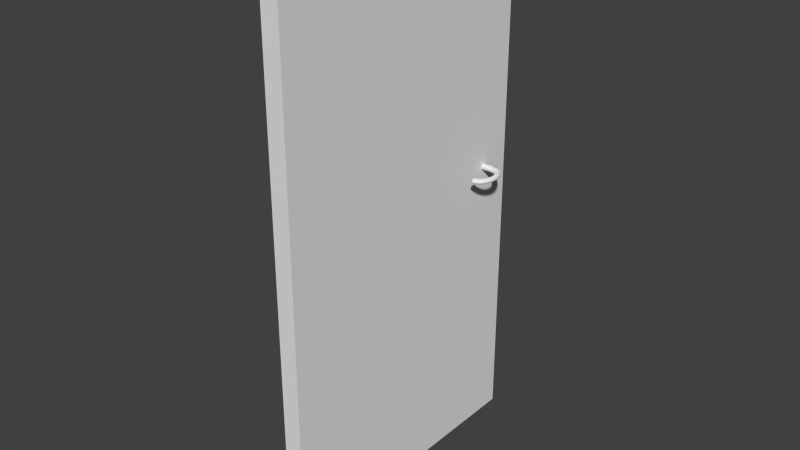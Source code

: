 # Source: Door.blend  (saved by Blender 2.75.0; exported with 4.5.12 LTS)
import bpy
from mathutils import Matrix  # noqa: F401  (used for matrix-valued properties, if any)

bpy.ops.wm.read_factory_settings(use_empty=True)
scene = bpy.context.scene
scene.name = 'Scene'

# ---- collections
col_collection_1 = bpy.data.collections.new('Collection 1'); scene.collection.children.link(col_collection_1)

# ---- world
world_world = bpy.data.worlds.new('World'); scene.world = world_world
world_world.color = (0.05088, 0.05088, 0.05088)
world_world.use_sun_shadow = False
world_world.sun_shadow_jitter_overblur = 0.0
world_world.cycles.sampling_method = 'MANUAL'
world_world.cycles.sample_map_resolution = 256

# ---- meshes
me_cylinder = bpy.data.meshes.new('Cylinder')
me_cylinder.from_pydata([(-0.05023, -5.166, 2.756), (-0.4565, -5.166, 2.706), (-0.7539, -5.166, 2.571), (-0.8628, -5.166, 2.387), (-0.754, -5.166, 2.203), (-0.4565, -5.166, 2.068), (-0.05024, -5.166, 2.019), (0.3561, -5.166, 2.068), (0.6535, -5.166, 2.203), (0.7623, -5.166, 2.387), (0.6535, -5.166, 2.571), (0.3561, -5.166, 2.706), (-0.05023, -4.353, 2.74), (-0.4565, -4.375, 2.691), (-0.7539, -4.435, 2.557), (-0.8628, -4.516, 2.375), (-0.754, -4.597, 2.192), (-0.4565, -4.657, 2.058), (-0.05024, -4.679, 2.009), (0.3561, -4.657, 2.058), (0.6535, -4.597, 2.192), (0.7623, -4.516, 2.375), (0.6535, -4.435, 2.557), (0.3561, -4.375, 2.691), (-0.05023, -3.554, 2.693), (-0.4565, -3.597, 2.645), (-0.7539, -3.715, 2.515), (-0.8628, -3.877, 2.337), (-0.754, -4.038, 2.159), (-0.4565, -4.156, 2.029), (-0.05024, -4.199, 1.981), (0.3561, -4.156, 2.029), (0.6535, -4.038, 2.159), (0.7623, -3.877, 2.337), (0.6535, -3.715, 2.515), (0.3561, -3.597, 2.645), (-0.05023, -2.783, 2.615), (-0.4565, -2.847, 2.57), (-0.7539, -3.021, 2.445), (-0.8628, -3.259, 2.275), (-0.754, -3.498, 2.105), (-0.4565, -3.672, 1.98), (-0.05024, -3.736, 1.934), (0.3561, -3.672, 1.98), (0.6535, -3.498, 2.105), (0.7623, -3.259, 2.275), (0.6535, -3.021, 2.445), (0.3561, -2.847, 2.57), (-0.05023, -2.052, 2.509), (-0.4565, -2.135, 2.466), (-0.7539, -2.363, 2.349), (-0.8628, -2.675, 2.19), (-0.754, -2.986, 2.03), (-0.4565, -3.214, 1.913), (-0.05024, -3.298, 1.87), (0.3561, -3.214, 1.913), (0.6535, -2.986, 2.03), (0.7623, -2.675, 2.19), (0.6535, -2.363, 2.349), (0.3561, -2.135, 2.466), (-0.05023, -1.374, 2.375), (-0.4565, -1.476, 2.336), (-0.7539, -1.754, 2.229), (-0.8628, -2.133, 2.082), (-0.754, -2.512, 1.936), (-0.4565, -2.79, 1.829), (-0.05024, -2.891, 1.79), (0.3561, -2.79, 1.829), (0.6535, -2.512, 1.936), (0.7623, -2.133, 2.082), (0.6535, -1.754, 2.229), (0.3561, -1.476, 2.336), (-0.05024, -0.7618, 2.216), (-0.4565, -0.8799, 2.181), (-0.7539, -1.202, 2.086), (-0.8628, -1.643, 1.955), (-0.754, -2.083, 1.825), (-0.4565, -2.406, 1.73), (-0.05024, -2.524, 1.695), (0.3561, -2.406, 1.73), (0.6535, -2.083, 1.825), (0.7623, -1.643, 1.955), (0.6535, -1.202, 2.086), (0.3561, -0.8799, 2.181), (-0.05024, -0.2246, 2.035), (-0.4565, -0.357, 2.005), (-0.754, -0.7188, 1.922), (-0.8628, -1.213, 1.81), (-0.754, -1.707, 1.698), (-0.4565, -2.069, 1.616), (-0.05024, -2.201, 1.586), (0.3561, -2.069, 1.616), (0.6535, -1.707, 1.698), (0.7623, -1.213, 1.81), (0.6535, -0.7188, 1.922), (0.3561, -0.357, 2.005), (-0.05024, 0.228, 1.834), (-0.4565, 0.08351, 1.81), (-0.754, -0.3114, 1.742), (-0.8628, -0.8508, 1.65), (-0.754, -1.39, 1.558), (-0.4565, -1.785, 1.49), (-0.05024, -1.93, 1.466), (0.3561, -1.785, 1.49), (0.6535, -1.39, 1.558), (0.7623, -0.8508, 1.65), (0.6535, -0.3114, 1.742), (0.3561, 0.08351, 1.81), (-0.05024, 0.5884, 1.618), (-0.4565, 0.4342, 1.599), (-0.754, 0.01294, 1.547), (-0.8628, -0.5625, 1.477), (-0.754, -1.138, 1.406), (-0.4565, -1.559, 1.355), (-0.05024, -1.713, 1.336), (0.3561, -1.559, 1.355), (0.6535, -1.138, 1.406), (0.7623, -0.5625, 1.477), (0.6535, 0.01294, 1.547), (0.3561, 0.4342, 1.599), (-0.05024, 0.8503, 1.39), (-0.4565, 0.6891, 1.377), (-0.754, 0.2487, 1.342), (-0.8628, -0.353, 1.294), (-0.754, -0.9547, 1.247), (-0.4565, -1.395, 1.212), (-0.05024, -1.556, 1.199), (0.3561, -1.395, 1.212), (0.6535, -0.9547, 1.247), (0.7623, -0.353, 1.294), (0.6535, 0.2487, 1.342), (0.3561, 0.6891, 1.377), (-0.05024, 1.009, 1.153), (-0.4565, 0.8438, 1.147), (-0.754, 0.3917, 1.129), (-0.8628, -0.2258, 1.105), (-0.754, -0.8434, 1.081), (-0.4565, -1.296, 1.064), (-0.05024, -1.461, 1.057), (0.356, -1.296, 1.064), (0.6535, -0.8434, 1.081), (0.7623, -0.2258, 1.105), (0.6535, 0.3917, 1.129), (0.3561, 0.8438, 1.147), (-0.05024, 1.063, 0.9127), (-0.4565, 0.8957, 0.9127), (-0.754, 0.4397, 0.9127), (-0.8628, -0.1832, 0.9127), (-0.754, -0.8061, 0.9127), (-0.4565, -1.262, 0.9127), (-0.05024, -1.429, 0.9127), (0.356, -1.262, 0.9127), (0.6535, -0.8061, 0.9127), (0.7623, -0.1832, 0.9127), (0.6535, 0.4397, 0.9127), (0.356, 0.8957, 0.9127), (-0.05024, -11.4, 0.9127), (-0.4565, -11.23, 0.9127), (-0.754, -10.77, 0.9127), (-0.8628, -10.15, 0.9127), (-0.754, -9.527, 0.9127), (-0.4565, -9.071, 0.9127), (-0.05024, -8.904, 0.9127), (0.356, -9.071, 0.9127), (0.6535, -9.527, 0.9127), (0.7623, -10.15, 0.9127), (0.6535, -10.77, 0.9127), (0.356, -11.23, 0.9127), (-0.05024, -11.34, 1.153), (-0.4565, -11.18, 1.147), (-0.754, -10.72, 1.129), (-0.8628, -10.11, 1.105), (-0.754, -9.489, 1.081), (-0.4565, -9.037, 1.064), (-0.05024, -8.872, 1.057), (0.356, -9.037, 1.064), (0.6535, -9.489, 1.081), (0.7623, -10.11, 1.105), (0.6535, -10.72, 1.129), (0.356, -11.18, 1.147), (-0.05024, -11.18, 1.39), (-0.4565, -11.02, 1.377), (-0.754, -10.58, 1.342), (-0.8628, -9.98, 1.294), (-0.754, -9.378, 1.247), (-0.4565, -8.938, 1.212), (-0.05024, -8.776, 1.199), (0.356, -8.938, 1.212), (0.6535, -9.378, 1.247), (0.7623, -9.98, 1.294), (0.6535, -10.58, 1.342), (0.356, -11.02, 1.377), (-0.05024, -10.92, 1.618), (-0.4565, -10.77, 1.599), (-0.754, -10.35, 1.547), (-0.8628, -9.77, 1.477), (-0.754, -9.195, 1.406), (-0.4565, -8.773, 1.355), (-0.05024, -8.619, 1.336), (0.356, -8.773, 1.355), (0.6535, -9.195, 1.406), (0.7623, -9.77, 1.477), (0.6535, -10.35, 1.547), (0.356, -10.77, 1.599), (-0.05024, -10.56, 1.834), (-0.4565, -10.42, 1.81), (-0.754, -10.02, 1.742), (-0.8628, -9.482, 1.65), (-0.754, -8.942, 1.558), (-0.4565, -8.548, 1.49), (-0.05024, -8.403, 1.466), (0.356, -8.548, 1.49), (0.6535, -8.942, 1.558), (0.7623, -9.482, 1.65), (0.6535, -10.02, 1.742), (0.3561, -10.42, 1.81), (-0.05024, -10.11, 2.035), (-0.4565, -9.976, 2.005), (-0.754, -9.614, 1.922), (-0.8628, -9.12, 1.81), (-0.754, -8.626, 1.698), (-0.4565, -8.264, 1.616), (-0.05024, -8.131, 1.586), (0.3561, -8.264, 1.616), (0.6535, -8.626, 1.698), (0.7623, -9.12, 1.81), (0.6535, -9.614, 1.922), (0.3561, -9.976, 2.005), (-0.05024, -9.571, 2.216), (-0.4565, -9.453, 2.181), (-0.754, -9.13, 2.086), (-0.8628, -8.69, 1.955), (-0.754, -8.25, 1.825), (-0.4565, -7.927, 1.73), (-0.05024, -7.809, 1.695), (0.3561, -7.927, 1.73), (0.6535, -8.25, 1.825), (0.7623, -8.69, 1.955), (0.6535, -9.13, 2.086), (0.3561, -9.453, 2.181), (-0.05024, -8.958, 2.375), (-0.4565, -8.857, 2.336), (-0.754, -8.579, 2.229), (-0.8628, -8.2, 2.082), (-0.754, -7.821, 1.936), (-0.4565, -7.543, 1.829), (-0.05024, -7.442, 1.79), (0.3561, -7.543, 1.829), (0.6535, -7.821, 1.936), (0.7623, -8.2, 2.082), (0.6535, -8.579, 2.229), (0.3561, -8.857, 2.336), (-0.05024, -8.281, 2.509), (-0.4565, -8.197, 2.466), (-0.754, -7.969, 2.349), (-0.8628, -7.658, 2.19), (-0.754, -7.346, 2.03), (-0.4565, -7.118, 1.913), (-0.05024, -7.035, 1.87), (0.3561, -7.118, 1.913), (0.6535, -7.346, 2.03), (0.7623, -7.658, 2.19), (0.6535, -7.969, 2.349), (0.3561, -8.197, 2.466), (-0.05024, -7.55, 2.615), (-0.4565, -7.486, 2.57), (-0.7539, -7.312, 2.445), (-0.8628, -7.073, 2.275), (-0.754, -6.835, 2.105), (-0.4565, -6.66, 1.98), (-0.05024, -6.597, 1.934), (0.3561, -6.66, 1.98), (0.6535, -6.835, 2.105), (0.7623, -7.073, 2.275), (0.6535, -7.312, 2.445), (0.3561, -7.486, 2.57), (-0.05023, -6.779, 2.693), (-0.4565, -6.735, 2.645), (-0.7539, -6.617, 2.515), (-0.8628, -6.456, 2.337), (-0.754, -6.295, 2.159), (-0.4565, -6.177, 2.029), (-0.05024, -6.134, 1.981), (0.3561, -6.177, 2.029), (0.6535, -6.295, 2.159), (0.7623, -6.456, 2.337), (0.6535, -6.617, 2.515), (0.3561, -6.735, 2.645), (-0.05023, -5.979, 2.74), (-0.4565, -5.958, 2.691), (-0.7539, -5.898, 2.557), (-0.8628, -5.817, 2.375), (-0.754, -5.735, 2.192), (-0.4565, -5.676, 2.058), (-0.05024, -5.654, 2.009), (0.3561, -5.676, 2.058), (0.6535, -5.735, 2.192), (0.7623, -5.817, 2.375), (0.6535, -5.898, 2.557), (0.3561, -5.958, 2.691), (0.0, 1.0, -1.0), (0.0, 1.0, 1.0), (0.1951, 0.9808, -1.0), (0.1951, 0.9808, 1.0), (0.3827, 0.9239, -1.0), (0.3827, 0.9239, 1.0), (0.5556, 0.8315, -1.0), (0.5556, 0.8315, 1.0), (0.7071, 0.7071, -1.0), (0.7071, 0.7071, 1.0), (0.8315, 0.5556, -1.0), (0.8315, 0.5556, 1.0), (0.9239, 0.3827, -1.0), (0.9239, 0.3827, 1.0), (0.9808, 0.1951, -1.0), (0.9808, 0.1951, 1.0), (1.0, 7.55e-08, -1.0), (1.0, 7.55e-08, 1.0), (0.9808, -0.1951, -1.0), (0.9808, -0.1951, 1.0), (0.9239, -0.3827, -1.0), (0.9239, -0.3827, 1.0), (0.8315, -0.5556, -1.0), (0.8315, -0.5556, 1.0), (0.7071, -0.7071, -1.0), (0.7071, -0.7071, 1.0), (0.5556, -0.8315, -1.0), (0.5556, -0.8315, 1.0), (0.3827, -0.9239, -1.0), (0.3827, -0.9239, 1.0), (0.1951, -0.9808, -1.0), (0.1951, -0.9808, 1.0), (-3.258e-07, -1.0, -1.0), (-3.258e-07, -1.0, 1.0), (-0.1951, -0.9808, -1.0), (-0.1951, -0.9808, 1.0), (-0.3827, -0.9239, -1.0), (-0.3827, -0.9239, 1.0), (-0.5556, -0.8315, -1.0), (-0.5556, -0.8315, 1.0), (-0.7071, -0.7071, -1.0), (-0.7071, -0.7071, 1.0), (-0.8315, -0.5556, -1.0), (-0.8315, -0.5556, 1.0), (-0.9239, -0.3827, -1.0), (-0.9239, -0.3827, 1.0), (-0.9808, -0.1951, -1.0), (-0.9808, -0.1951, 1.0), (-1.0, 9.656e-07, -1.0), (-1.0, 9.656e-07, 1.0), (-0.9808, 0.1951, -1.0), (-0.9808, 0.1951, 1.0), (-0.9239, 0.3827, -1.0), (-0.9239, 0.3827, 1.0), (-0.8315, 0.5556, -1.0), (-0.8315, 0.5556, 1.0), (-0.7071, 0.7071, -1.0), (-0.7071, 0.7071, 1.0), (-0.5556, 0.8315, -1.0), (-0.5556, 0.8315, 1.0), (-0.3827, 0.9239, -1.0), (-0.3827, 0.9239, 1.0), (-0.1951, 0.9808, -1.0), (-0.1951, 0.9808, 1.0), (0.2781, 1.398, 1.0), (-5.053e-08, 1.426, 1.0), (0.5455, 1.317, 1.0), (0.792, 1.185, 1.0), (1.008, 1.008, 1.0), (1.185, 0.792, 1.0), (1.317, 0.5455, 1.0), (1.398, 0.2781, 1.0), (1.426, -1.365e-08, 1.0), (1.398, -0.2781, 1.0), (1.317, -0.5455, 1.0), (1.185, -0.792, 1.0), (1.008, -1.008, 1.0), (0.792, -1.185, 1.0), (0.5455, -1.317, 1.0), (0.2781, -1.398, 1.0), (-5.15e-07, -1.426, 1.0), (-0.2781, -1.398, 1.0), (-0.5455, -1.317, 1.0), (-0.792, -1.185, 1.0), (-1.008, -1.008, 1.0), (-1.185, -0.792, 1.0), (-1.317, -0.5455, 1.0), (-1.398, -0.2781, 1.0), (-1.426, 1.255e-06, 1.0), (-1.398, 0.2781, 1.0), (-1.317, 0.5455, 1.0), (-1.185, 0.792, 1.0), (-1.008, 1.008, 1.0), (-0.792, 1.185, 1.0), (-0.5455, 1.317, 1.0), (-0.2781, 1.398, 1.0)], [], [(0, 12, 13, 1), (1, 13, 14, 2), (2, 14, 15, 3), (3, 15, 16, 4), (4, 16, 17, 5), (5, 17, 18, 6), (6, 18, 19, 7), (7, 19, 20, 8), (8, 20, 21, 9), (9, 21, 22, 10), (10, 22, 23, 11), (0, 11, 23, 12), (12, 24, 25, 13), (13, 25, 26, 14), (14, 26, 27, 15), (15, 27, 28, 16), (16, 28, 29, 17), (17, 29, 30, 18), (18, 30, 31, 19), (19, 31, 32, 20), (20, 32, 33, 21), (21, 33, 34, 22), (22, 34, 35, 23), (23, 35, 24, 12), (24, 36, 37, 25), (25, 37, 38, 26), (26, 38, 39, 27), (27, 39, 40, 28), (28, 40, 41, 29), (29, 41, 42, 30), (30, 42, 43, 31), (31, 43, 44, 32), (32, 44, 45, 33), (33, 45, 46, 34), (34, 46, 47, 35), (35, 47, 36, 24), (36, 48, 49, 37), (37, 49, 50, 38), (38, 50, 51, 39), (39, 51, 52, 40), (40, 52, 53, 41), (41, 53, 54, 42), (42, 54, 55, 43), (43, 55, 56, 44), (44, 56, 57, 45), (45, 57, 58, 46), (46, 58, 59, 47), (47, 59, 48, 36), (48, 60, 61, 49), (49, 61, 62, 50), (50, 62, 63, 51), (51, 63, 64, 52), (52, 64, 65, 53), (53, 65, 66, 54), (54, 66, 67, 55), (55, 67, 68, 56), (56, 68, 69, 57), (57, 69, 70, 58), (58, 70, 71, 59), (59, 71, 60, 48), (60, 72, 73, 61), (61, 73, 74, 62), (62, 74, 75, 63), (63, 75, 76, 64), (64, 76, 77, 65), (65, 77, 78, 66), (66, 78, 79, 67), (67, 79, 80, 68), (68, 80, 81, 69), (69, 81, 82, 70), (70, 82, 83, 71), (71, 83, 72, 60), (72, 84, 85, 73), (73, 85, 86, 74), (74, 86, 87, 75), (75, 87, 88, 76), (76, 88, 89, 77), (77, 89, 90, 78), (78, 90, 91, 79), (79, 91, 92, 80), (80, 92, 93, 81), (81, 93, 94, 82), (82, 94, 95, 83), (83, 95, 84, 72), (84, 96, 97, 85), (85, 97, 98, 86), (86, 98, 99, 87), (87, 99, 100, 88), (88, 100, 101, 89), (89, 101, 102, 90), (90, 102, 103, 91), (91, 103, 104, 92), (92, 104, 105, 93), (93, 105, 106, 94), (94, 106, 107, 95), (95, 107, 96, 84), (96, 108, 109, 97), (97, 109, 110, 98), (98, 110, 111, 99), (99, 111, 112, 100), (100, 112, 113, 101), (101, 113, 114, 102), (102, 114, 115, 103), (103, 115, 116, 104), (104, 116, 117, 105), (105, 117, 118, 106), (106, 118, 119, 107), (107, 119, 108, 96), (108, 120, 121, 109), (109, 121, 122, 110), (110, 122, 123, 111), (111, 123, 124, 112), (112, 124, 125, 113), (113, 125, 126, 114), (114, 126, 127, 115), (115, 127, 128, 116), (116, 128, 129, 117), (117, 129, 130, 118), (118, 130, 131, 119), (119, 131, 120, 108), (120, 132, 133, 121), (121, 133, 134, 122), (122, 134, 135, 123), (123, 135, 136, 124), (124, 136, 137, 125), (125, 137, 138, 126), (126, 138, 139, 127), (127, 139, 140, 128), (128, 140, 141, 129), (129, 141, 142, 130), (130, 142, 143, 131), (131, 143, 132, 120), (132, 144, 145, 133), (133, 145, 146, 134), (134, 146, 147, 135), (135, 147, 148, 136), (136, 148, 149, 137), (137, 149, 150, 138), (138, 150, 151, 139), (139, 151, 152, 140), (140, 152, 153, 141), (141, 153, 154, 142), (142, 154, 155, 143), (143, 155, 144, 132), (156, 157, 158, 159, 160, 161, 162, 163, 164, 165, 166, 167), (156, 168, 169, 157), (157, 169, 170, 158), (158, 170, 171, 159), (159, 171, 172, 160), (160, 172, 173, 161), (161, 173, 174, 162), (162, 174, 175, 163), (163, 175, 176, 164), (164, 176, 177, 165), (165, 177, 178, 166), (166, 178, 179, 167), (167, 179, 168, 156), (168, 180, 181, 169), (169, 181, 182, 170), (170, 182, 183, 171), (171, 183, 184, 172), (172, 184, 185, 173), (173, 185, 186, 174), (174, 186, 187, 175), (175, 187, 188, 176), (176, 188, 189, 177), (177, 189, 190, 178), (178, 190, 191, 179), (179, 191, 180, 168), (180, 192, 193, 181), (181, 193, 194, 182), (182, 194, 195, 183), (183, 195, 196, 184), (184, 196, 197, 185), (185, 197, 198, 186), (186, 198, 199, 187), (187, 199, 200, 188), (188, 200, 201, 189), (189, 201, 202, 190), (190, 202, 203, 191), (191, 203, 192, 180), (192, 204, 205, 193), (193, 205, 206, 194), (194, 206, 207, 195), (195, 207, 208, 196), (196, 208, 209, 197), (197, 209, 210, 198), (198, 210, 211, 199), (199, 211, 212, 200), (200, 212, 213, 201), (201, 213, 214, 202), (202, 214, 215, 203), (203, 215, 204, 192), (204, 216, 217, 205), (205, 217, 218, 206), (206, 218, 219, 207), (207, 219, 220, 208), (208, 220, 221, 209), (209, 221, 222, 210), (210, 222, 223, 211), (211, 223, 224, 212), (212, 224, 225, 213), (213, 225, 226, 214), (214, 226, 227, 215), (215, 227, 216, 204), (216, 228, 229, 217), (217, 229, 230, 218), (218, 230, 231, 219), (219, 231, 232, 220), (220, 232, 233, 221), (221, 233, 234, 222), (222, 234, 235, 223), (223, 235, 236, 224), (224, 236, 237, 225), (225, 237, 238, 226), (226, 238, 239, 227), (227, 239, 228, 216), (228, 240, 241, 229), (229, 241, 242, 230), (230, 242, 243, 231), (231, 243, 244, 232), (232, 244, 245, 233), (233, 245, 246, 234), (234, 246, 247, 235), (235, 247, 248, 236), (236, 248, 249, 237), (237, 249, 250, 238), (238, 250, 251, 239), (239, 251, 240, 228), (240, 252, 253, 241), (241, 253, 254, 242), (242, 254, 255, 243), (243, 255, 256, 244), (244, 256, 257, 245), (245, 257, 258, 246), (246, 258, 259, 247), (247, 259, 260, 248), (248, 260, 261, 249), (249, 261, 262, 250), (250, 262, 263, 251), (251, 263, 252, 240), (252, 264, 265, 253), (253, 265, 266, 254), (254, 266, 267, 255), (255, 267, 268, 256), (256, 268, 269, 257), (257, 269, 270, 258), (258, 270, 271, 259), (259, 271, 272, 260), (260, 272, 273, 261), (261, 273, 274, 262), (262, 274, 275, 263), (263, 275, 264, 252), (264, 276, 277, 265), (265, 277, 278, 266), (266, 278, 279, 267), (267, 279, 280, 268), (268, 280, 281, 269), (269, 281, 282, 270), (270, 282, 283, 271), (271, 283, 284, 272), (272, 284, 285, 273), (273, 285, 286, 274), (274, 286, 287, 275), (275, 287, 276, 264), (276, 288, 289, 277), (277, 289, 290, 278), (278, 290, 291, 279), (279, 291, 292, 280), (280, 292, 293, 281), (281, 293, 294, 282), (282, 294, 295, 283), (283, 295, 296, 284), (284, 296, 297, 285), (285, 297, 298, 286), (286, 298, 299, 287), (287, 299, 288, 276), (288, 0, 1, 289), (289, 1, 2, 290), (290, 2, 3, 291), (291, 3, 4, 292), (292, 4, 5, 293), (293, 5, 6, 294), (294, 6, 7, 295), (295, 7, 8, 296), (296, 8, 9, 297), (297, 9, 10, 298), (298, 10, 11, 299), (299, 11, 0, 288), (300, 301, 303, 302), (302, 303, 305, 304), (304, 305, 307, 306), (306, 307, 309, 308), (308, 309, 311, 310), (310, 311, 313, 312), (312, 313, 315, 314), (314, 315, 317, 316), (316, 317, 319, 318), (318, 319, 321, 320), (320, 321, 323, 322), (322, 323, 325, 324), (324, 325, 327, 326), (326, 327, 329, 328), (328, 329, 331, 330), (330, 331, 333, 332), (332, 333, 335, 334), (334, 335, 337, 336), (336, 337, 339, 338), (338, 339, 341, 340), (340, 341, 343, 342), (342, 343, 345, 344), (344, 345, 347, 346), (346, 347, 349, 348), (348, 349, 351, 350), (350, 351, 353, 352), (352, 353, 355, 354), (354, 355, 357, 356), (356, 357, 359, 358), (358, 359, 361, 360), (315, 313, 370, 371), (362, 363, 301, 300), (360, 361, 363, 362), (300, 302, 304, 306, 308, 310, 312, 314, 316, 318, 320, 322, 324, 326, 328, 330, 332, 334, 336, 338, 340, 342, 344, 346, 348, 350, 352, 354, 356, 358, 360, 362), (364, 365, 395, 394, 393, 392, 391, 390, 389, 388, 387, 386, 385, 384, 383, 382, 381, 380, 379, 378, 377, 376, 375, 374, 373, 372, 371, 370, 369, 368, 367, 366), (333, 331, 379, 380), (351, 349, 388, 389), (307, 305, 366, 367), (325, 323, 375, 376), (343, 341, 384, 385), (361, 359, 393, 394), (317, 315, 371, 372), (335, 333, 380, 381), (353, 351, 389, 390), (309, 307, 367, 368), (327, 325, 376, 377), (345, 343, 385, 386), (363, 361, 394, 395), (319, 317, 372, 373), (337, 335, 381, 382), (355, 353, 390, 391), (311, 309, 368, 369), (329, 327, 377, 378), (347, 345, 386, 387), (303, 301, 365, 364), (301, 363, 395, 365), (321, 319, 373, 374), (339, 337, 382, 383), (357, 355, 391, 392), (313, 311, 369, 370), (331, 329, 378, 379), (349, 347, 387, 388), (305, 303, 364, 366), (323, 321, 374, 375), (341, 339, 383, 384), (359, 357, 392, 393)])
_uv = me_cylinder.uv_layers.new(name='UVMap')
_uv.uv.foreach_set('vector', [0.4383, 0.953, 0.4383, 0.9476, 0.4415, 0.9477, 0.4415, 0.953, 0.4415, 0.953, 0.4415, 0.9477, 0.4438, 0.9481, 0.4438, 0.953, 0.4195, 0.9533, 0.4197, 0.9484, 0.421, 0.949, 0.4209, 0.9534, 0.4209, 0.9534, 0.421, 0.949, 0.4225, 0.9495, 0.4224, 0.9533, 0.4549, 0.9397, 0.4549, 0.9435, 0.4526, 0.9431, 0.4526, 0.9397, 0.4526, 0.9397, 0.4526, 0.9431, 0.4494, 0.943, 0.4494, 0.9397, 0.4494, 0.9397, 0.4494, 0.943, 0.4462, 0.9431, 0.4462, 0.9397, 0.4462, 0.9397, 0.4462, 0.9431, 0.4438, 0.9435, 0.4438, 0.9397, 0.4094, 0.9533, 0.4095, 0.9571, 0.408, 0.9577, 0.4079, 0.9534, 0.4079, 0.9534, 0.408, 0.9577, 0.4066, 0.9582, 0.4065, 0.9533, 0.4327, 0.953, 0.4327, 0.9481, 0.4351, 0.9477, 0.4351, 0.953, 0.4383, 0.953, 0.4351, 0.953, 0.4351, 0.9477, 0.4383, 0.9476, 0.4383, 0.9476, 0.4383, 0.9422, 0.4415, 0.9425, 0.4415, 0.9477, 0.4415, 0.9477, 0.4415, 0.9425, 0.4438, 0.9433, 0.4438, 0.9481, 0.4197, 0.9484, 0.42, 0.9436, 0.4213, 0.9448, 0.421, 0.949, 0.421, 0.949, 0.4213, 0.9448, 0.4228, 0.9458, 0.4225, 0.9495, 0.4549, 0.9435, 0.4549, 0.9473, 0.4526, 0.9465, 0.4526, 0.9431, 0.4526, 0.9431, 0.4526, 0.9465, 0.4494, 0.9462, 0.4494, 0.943, 0.4494, 0.943, 0.4494, 0.9462, 0.4462, 0.9465, 0.4462, 0.9431, 0.4462, 0.9431, 0.4462, 0.9465, 0.4438, 0.9473, 0.4438, 0.9435, 0.4095, 0.9571, 0.4097, 0.9608, 0.4083, 0.962, 0.408, 0.9577, 0.408, 0.9577, 0.4083, 0.962, 0.4069, 0.963, 0.4066, 0.9582, 0.4327, 0.9481, 0.4327, 0.9433, 0.4351, 0.9425, 0.4351, 0.9477, 0.4351, 0.9477, 0.4351, 0.9425, 0.4383, 0.9422, 0.4383, 0.9476, 0.4383, 0.9422, 0.4383, 0.9371, 0.4415, 0.9375, 0.4415, 0.9425, 0.4415, 0.9425, 0.4415, 0.9375, 0.4438, 0.9386, 0.4438, 0.9433, 0.42, 0.9436, 0.4205, 0.939, 0.4218, 0.9406, 0.4213, 0.9448, 0.4213, 0.9448, 0.4218, 0.9406, 0.4232, 0.9422, 0.4228, 0.9458, 0.4549, 0.9473, 0.4549, 0.9509, 0.4526, 0.9497, 0.4526, 0.9465, 0.4526, 0.9465, 0.4526, 0.9497, 0.4494, 0.9493, 0.4494, 0.9462, 0.4494, 0.9462, 0.4494, 0.9493, 0.4462, 0.9497, 0.4462, 0.9465, 0.4462, 0.9465, 0.4462, 0.9497, 0.4438, 0.9509, 0.4438, 0.9473, 0.4097, 0.9608, 0.4102, 0.9644, 0.4088, 0.9661, 0.4083, 0.962, 0.4083, 0.962, 0.4088, 0.9661, 0.4075, 0.9676, 0.4069, 0.963, 0.4327, 0.9433, 0.4327, 0.9386, 0.4351, 0.9375, 0.4351, 0.9425, 0.4351, 0.9425, 0.4351, 0.9375, 0.4383, 0.9371, 0.4383, 0.9422, 0.4383, 0.9371, 0.4383, 0.9322, 0.4415, 0.9327, 0.4415, 0.9375, 0.4415, 0.9375, 0.4415, 0.9327, 0.4438, 0.9342, 0.4438, 0.9386, 0.4205, 0.939, 0.4213, 0.9346, 0.4225, 0.9367, 0.4218, 0.9406, 0.4218, 0.9406, 0.4225, 0.9367, 0.4238, 0.9388, 0.4232, 0.9422, 0.4549, 0.9509, 0.4549, 0.9543, 0.4526, 0.9528, 0.4526, 0.9497, 0.4526, 0.9497, 0.4526, 0.9528, 0.4494, 0.9522, 0.4494, 0.9493, 0.4494, 0.9493, 0.4494, 0.9522, 0.4462, 0.9528, 0.4462, 0.9497, 0.4462, 0.9497, 0.4462, 0.9528, 0.4438, 0.9543, 0.4438, 0.9509, 0.4102, 0.9644, 0.4107, 0.9678, 0.4095, 0.97, 0.4088, 0.9661, 0.4088, 0.9661, 0.4095, 0.97, 0.4082, 0.972, 0.4075, 0.9676, 0.4327, 0.9386, 0.4327, 0.9342, 0.4351, 0.9327, 0.4351, 0.9375, 0.4351, 0.9375, 0.4351, 0.9327, 0.4383, 0.9322, 0.4383, 0.9371, 0.4383, 0.9322, 0.4383, 0.9276, 0.4415, 0.9283, 0.4415, 0.9327, 0.4415, 0.9327, 0.4415, 0.9283, 0.4438, 0.9302, 0.4438, 0.9342, 0.4213, 0.9346, 0.4222, 0.9305, 0.4233, 0.9331, 0.4225, 0.9367, 0.4225, 0.9367, 0.4233, 0.9331, 0.4245, 0.9356, 0.4238, 0.9388, 0.4549, 0.9543, 0.4549, 0.9575, 0.4526, 0.9556, 0.4526, 0.9528, 0.4526, 0.9528, 0.4526, 0.9556, 0.4494, 0.9549, 0.4494, 0.9522, 0.4494, 0.9522, 0.4494, 0.9549, 0.4462, 0.9556, 0.4462, 0.9528, 0.4462, 0.9528, 0.4462, 0.9556, 0.4438, 0.9575, 0.4438, 0.9543, 0.4107, 0.9678, 0.4115, 0.971, 0.4103, 0.9736, 0.4095, 0.97, 0.4095, 0.97, 0.4103, 0.9736, 0.4092, 0.9761, 0.4082, 0.972, 0.4327, 0.9342, 0.4327, 0.9302, 0.4351, 0.9283, 0.4351, 0.9327, 0.4351, 0.9327, 0.4351, 0.9283, 0.4383, 0.9276, 0.4383, 0.9322, 0.4383, 0.9276, 0.4383, 0.9235, 0.4415, 0.9243, 0.4415, 0.9283, 0.4415, 0.9283, 0.4415, 0.9243, 0.4438, 0.9265, 0.4438, 0.9302, 0.4222, 0.9305, 0.4234, 0.9268, 0.4243, 0.9298, 0.4233, 0.9331, 0.4233, 0.9331, 0.4243, 0.9298, 0.4254, 0.9327, 0.4245, 0.9356, 0.4549, 0.9575, 0.4549, 0.9603, 0.4526, 0.9582, 0.4526, 0.9556, 0.4526, 0.9556, 0.4526, 0.9582, 0.4494, 0.9574, 0.4494, 0.9549, 0.4494, 0.9549, 0.4494, 0.9574, 0.4462, 0.9582, 0.4462, 0.9556, 0.4462, 0.9556, 0.4462, 0.9582, 0.4438, 0.9603, 0.4438, 0.9575, 0.4115, 0.971, 0.4124, 0.9739, 0.4113, 0.9769, 0.4103, 0.9736, 0.4103, 0.9736, 0.4113, 0.9769, 0.4103, 0.9797, 0.4092, 0.9761, 0.4327, 0.9302, 0.4327, 0.9265, 0.4351, 0.9243, 0.4351, 0.9283, 0.4351, 0.9283, 0.4351, 0.9243, 0.4383, 0.9235, 0.4383, 0.9276, 0.4383, 0.9235, 0.4383, 0.9199, 0.4415, 0.9208, 0.4415, 0.9243, 0.4415, 0.9243, 0.4415, 0.9208, 0.4438, 0.9232, 0.4438, 0.9265, 0.4234, 0.9268, 0.4247, 0.9236, 0.4255, 0.927, 0.4243, 0.9298, 0.4243, 0.9298, 0.4255, 0.927, 0.4264, 0.9302, 0.4254, 0.9327, 0.4549, 0.9603, 0.4549, 0.9629, 0.4526, 0.9604, 0.4526, 0.9582, 0.4526, 0.9582, 0.4526, 0.9604, 0.4494, 0.9596, 0.4494, 0.9574, 0.4494, 0.9574, 0.4494, 0.9596, 0.4462, 0.9604, 0.4462, 0.9582, 0.4462, 0.9582, 0.4462, 0.9604, 0.4438, 0.9629, 0.4438, 0.9603, 0.4124, 0.9739, 0.4134, 0.9764, 0.4125, 0.9797, 0.4113, 0.9769, 0.4113, 0.9769, 0.4125, 0.9797, 0.4116, 0.983, 0.4103, 0.9797, 0.4327, 0.9265, 0.4327, 0.9232, 0.4351, 0.9208, 0.4351, 0.9243, 0.4351, 0.9243, 0.4351, 0.9208, 0.4383, 0.9199, 0.4383, 0.9235, 0.4383, 0.9199, 0.4383, 0.9169, 0.4415, 0.9179, 0.4415, 0.9208, 0.4415, 0.9208, 0.4415, 0.9179, 0.4438, 0.9205, 0.4438, 0.9232, 0.4247, 0.9236, 0.4261, 0.9209, 0.4267, 0.9246, 0.4255, 0.927, 0.4255, 0.927, 0.4267, 0.9246, 0.4275, 0.9281, 0.4264, 0.9302, 0.4549, 0.9629, 0.4549, 0.965, 0.4526, 0.9623, 0.4526, 0.9604, 0.4526, 0.9604, 0.4526, 0.9623, 0.4494, 0.9614, 0.4494, 0.9596, 0.4494, 0.9596, 0.4494, 0.9614, 0.4462, 0.9623, 0.4462, 0.9604, 0.4462, 0.9604, 0.4462, 0.9623, 0.4438, 0.965, 0.4438, 0.9629, 0.4134, 0.9764, 0.4145, 0.9785, 0.4137, 0.9822, 0.4125, 0.9797, 0.4125, 0.9797, 0.4137, 0.9822, 0.413, 0.9857, 0.4116, 0.983, 0.4327, 0.9232, 0.4327, 0.9205, 0.4351, 0.9179, 0.4351, 0.9208, 0.4351, 0.9208, 0.4351, 0.9179, 0.4383, 0.9169, 0.4383, 0.9199, 0.4383, 0.9169, 0.4383, 0.9145, 0.4415, 0.9155, 0.4415, 0.9179, 0.4415, 0.9179, 0.4415, 0.9155, 0.4438, 0.9183, 0.4438, 0.9205, 0.4261, 0.9209, 0.4276, 0.9187, 0.4281, 0.9226, 0.4267, 0.9246, 0.4267, 0.9246, 0.4281, 0.9226, 0.4287, 0.9264, 0.4275, 0.9281, 0.4275, 0.9281, 0.4287, 0.9264, 0.4293, 0.9291, 0.4282, 0.9306, 0.4526, 0.9623, 0.4526, 0.9639, 0.4494, 0.9628, 0.4494, 0.9614, 0.4494, 0.9614, 0.4494, 0.9628, 0.4462, 0.9639, 0.4462, 0.9623, 0.415, 0.9757, 0.4161, 0.9772, 0.4157, 0.9802, 0.4145, 0.9785, 0.4145, 0.9785, 0.4157, 0.9802, 0.4151, 0.9841, 0.4137, 0.9822, 0.4137, 0.9822, 0.4151, 0.9841, 0.4145, 0.9878, 0.413, 0.9857, 0.4327, 0.9205, 0.4327, 0.9183, 0.4351, 0.9155, 0.4351, 0.9179, 0.4351, 0.9179, 0.4351, 0.9155, 0.4383, 0.9145, 0.4383, 0.9169, 0.4383, 0.9145, 0.4383, 0.9127, 0.4415, 0.9138, 0.4415, 0.9155, 0.4273, 0.9158, 0.4291, 0.9141, 0.4292, 0.9172, 0.4276, 0.9187, 0.4276, 0.9187, 0.4292, 0.9172, 0.4295, 0.9212, 0.4281, 0.9226, 0.4281, 0.9226, 0.4295, 0.9212, 0.43, 0.9252, 0.4287, 0.9264, 0.4287, 0.9264, 0.43, 0.9252, 0.4304, 0.928, 0.4293, 0.9291, 0.4526, 0.9639, 0.4526, 0.965, 0.4494, 0.9639, 0.4494, 0.9628, 0.4494, 0.9628, 0.4494, 0.9639, 0.4462, 0.965, 0.4462, 0.9639, 0.4161, 0.9772, 0.4172, 0.9783, 0.4169, 0.9814, 0.4157, 0.9802, 0.4157, 0.9802, 0.4169, 0.9814, 0.4165, 0.9855, 0.4151, 0.9841, 0.4151, 0.9841, 0.4165, 0.9855, 0.4162, 0.9894, 0.4145, 0.9878, 0.4145, 0.9878, 0.4162, 0.9894, 0.4159, 0.9921, 0.4141, 0.9904, 0.4351, 0.9155, 0.4351, 0.9138, 0.4383, 0.9127, 0.4383, 0.9145, 0.4773, 0.9379, 0.4791, 0.938, 0.4792, 0.9407, 0.4774, 0.9406, 0.4291, 0.9141, 0.4309, 0.9131, 0.4309, 0.9162, 0.4292, 0.9172, 0.4292, 0.9172, 0.4309, 0.9162, 0.431, 0.9204, 0.4295, 0.9212, 0.4295, 0.9212, 0.431, 0.9204, 0.4313, 0.9245, 0.43, 0.9252, 0.43, 0.9252, 0.4313, 0.9245, 0.4316, 0.9274, 0.4304, 0.928, 0.4773, 0.941, 0.4784, 0.9407, 0.4785, 0.9437, 0.4774, 0.9439, 0.4774, 0.9439, 0.4785, 0.9437, 0.4784, 0.9459, 0.4773, 0.9461, 0.4172, 0.9783, 0.4184, 0.9789, 0.4182, 0.9821, 0.4169, 0.9814, 0.4169, 0.9814, 0.4182, 0.9821, 0.418, 0.9863, 0.4165, 0.9855, 0.4165, 0.9855, 0.418, 0.9863, 0.4178, 0.9904, 0.4162, 0.9894, 0.4162, 0.9894, 0.4178, 0.9904, 0.4177, 0.9932, 0.4159, 0.9921, 0.4774, 0.9352, 0.4792, 0.9352, 0.4791, 0.938, 0.4773, 0.9379, 0.4791, 0.938, 0.481, 0.938, 0.481, 0.9407, 0.4792, 0.9407, 0.4309, 0.9131, 0.4327, 0.9127, 0.4326, 0.9159, 0.4309, 0.9162, 0.4309, 0.9162, 0.4326, 0.9159, 0.4325, 0.9201, 0.431, 0.9204, 0.431, 0.9204, 0.4325, 0.9201, 0.4326, 0.9242, 0.4313, 0.9245, 0.4313, 0.9245, 0.4326, 0.9242, 0.4327, 0.9271, 0.4316, 0.9274, 0.4784, 0.9407, 0.4796, 0.9407, 0.4796, 0.9436, 0.4785, 0.9437, 0.4785, 0.9437, 0.4796, 0.9436, 0.4796, 0.9458, 0.4784, 0.9459, 0.4184, 0.9789, 0.4195, 0.9791, 0.4195, 0.9824, 0.4182, 0.9821, 0.4182, 0.9821, 0.4195, 0.9824, 0.4195, 0.9866, 0.418, 0.9863, 0.418, 0.9863, 0.4195, 0.9866, 0.4195, 0.9907, 0.4178, 0.9904, 0.4178, 0.9904, 0.4195, 0.9907, 0.4195, 0.9935, 0.4177, 0.9932, 0.4792, 0.9352, 0.481, 0.9352, 0.481, 0.938, 0.4791, 0.938, 0.4752, 0.9507, 0.4786, 0.9514, 0.4815, 0.954, 0.4832, 0.958, 0.4832, 0.9622, 0.4815, 0.9656, 0.4786, 0.9672, 0.4752, 0.9665, 0.4723, 0.9639, 0.4706, 0.9599, 0.4706, 0.9556, 0.4723, 0.9523, 0.4827, 0.933, 0.4808, 0.9328, 0.4808, 0.9299, 0.4827, 0.93, 0.4827, 0.93, 0.4808, 0.9299, 0.481, 0.927, 0.4827, 0.9271, 0.4326, 0.9908, 0.4309, 0.9905, 0.431, 0.9864, 0.4325, 0.9867, 0.4325, 0.9867, 0.431, 0.9864, 0.4313, 0.9822, 0.4326, 0.9825, 0.4326, 0.9825, 0.4313, 0.9822, 0.4316, 0.9791, 0.4327, 0.9793, 0.4671, 0.9641, 0.4683, 0.9641, 0.4682, 0.9667, 0.4671, 0.9668, 0.4671, 0.9668, 0.4682, 0.9667, 0.4683, 0.9695, 0.4671, 0.9695, 0.4195, 0.9271, 0.4184, 0.9273, 0.4182, 0.9245, 0.4195, 0.9243, 0.4195, 0.9243, 0.4182, 0.9245, 0.418, 0.9205, 0.4195, 0.9202, 0.4195, 0.9202, 0.418, 0.9205, 0.4178, 0.9163, 0.4195, 0.916, 0.4195, 0.916, 0.4178, 0.9163, 0.4177, 0.9131, 0.4195, 0.9127, 0.4827, 0.9352, 0.4808, 0.935, 0.4808, 0.9328, 0.4827, 0.933, 0.4808, 0.9328, 0.4789, 0.9325, 0.479, 0.9296, 0.4808, 0.9299, 0.4808, 0.9299, 0.479, 0.9296, 0.4793, 0.9267, 0.481, 0.927, 0.4309, 0.9905, 0.4292, 0.9895, 0.4295, 0.9856, 0.431, 0.9864, 0.431, 0.9864, 0.4295, 0.9856, 0.43, 0.9815, 0.4313, 0.9822, 0.4313, 0.9822, 0.43, 0.9815, 0.4304, 0.9784, 0.4316, 0.9791, 0.4683, 0.9641, 0.4695, 0.9641, 0.4694, 0.9667, 0.4682, 0.9667, 0.4682, 0.9667, 0.4694, 0.9667, 0.4695, 0.9695, 0.4683, 0.9695, 0.4184, 0.9273, 0.4172, 0.928, 0.4169, 0.9253, 0.4182, 0.9245, 0.4182, 0.9245, 0.4169, 0.9253, 0.4165, 0.9213, 0.418, 0.9205, 0.418, 0.9205, 0.4165, 0.9213, 0.4162, 0.9172, 0.4178, 0.9163, 0.4178, 0.9163, 0.4162, 0.9172, 0.4159, 0.9141, 0.4177, 0.9131, 0.4808, 0.935, 0.479, 0.9347, 0.4789, 0.9325, 0.4808, 0.9328, 0.4383, 0.9933, 0.4383, 0.9916, 0.4415, 0.9905, 0.4415, 0.9922, 0.479, 0.9296, 0.4773, 0.929, 0.4777, 0.9262, 0.4793, 0.9267, 0.4292, 0.9895, 0.4276, 0.9879, 0.4281, 0.9841, 0.4295, 0.9856, 0.4295, 0.9856, 0.4281, 0.9841, 0.4287, 0.9803, 0.43, 0.9815, 0.43, 0.9815, 0.4287, 0.9803, 0.4293, 0.9773, 0.4304, 0.9784, 0.4526, 0.9144, 0.4526, 0.9155, 0.4494, 0.9166, 0.4494, 0.9155, 0.4494, 0.9155, 0.4494, 0.9166, 0.4462, 0.9155, 0.4462, 0.9144, 0.4172, 0.928, 0.4161, 0.9291, 0.4157, 0.9265, 0.4169, 0.9253, 0.4169, 0.9253, 0.4157, 0.9265, 0.4151, 0.9227, 0.4165, 0.9213, 0.4165, 0.9213, 0.4151, 0.9227, 0.4145, 0.9188, 0.4162, 0.9172, 0.4162, 0.9172, 0.4145, 0.9188, 0.4141, 0.9158, 0.4159, 0.9141, 0.4351, 0.9922, 0.4351, 0.9905, 0.4383, 0.9916, 0.4383, 0.9933, 0.4383, 0.9916, 0.4383, 0.9891, 0.4415, 0.9882, 0.4415, 0.9905, 0.4415, 0.9905, 0.4415, 0.9882, 0.4438, 0.9855, 0.4438, 0.9877, 0.4276, 0.9879, 0.4261, 0.9858, 0.4267, 0.9822, 0.4281, 0.9841, 0.4281, 0.9841, 0.4267, 0.9822, 0.4275, 0.9786, 0.4287, 0.9803, 0.4287, 0.9803, 0.4275, 0.9786, 0.4282, 0.9758, 0.4293, 0.9773, 0.4526, 0.9155, 0.4526, 0.9171, 0.4494, 0.918, 0.4494, 0.9166, 0.4494, 0.9166, 0.4494, 0.918, 0.4462, 0.9171, 0.4462, 0.9155, 0.4462, 0.9155, 0.4462, 0.9171, 0.4438, 0.9144, 0.4438, 0.9127, 0.4157, 0.9265, 0.4145, 0.9282, 0.4137, 0.9246, 0.4151, 0.9227, 0.4151, 0.9227, 0.4137, 0.9246, 0.413, 0.921, 0.4145, 0.9188, 0.4145, 0.9188, 0.413, 0.921, 0.4125, 0.9181, 0.4141, 0.9158, 0.4351, 0.9905, 0.4351, 0.9882, 0.4383, 0.9891, 0.4383, 0.9916, 0.4383, 0.9891, 0.4383, 0.9861, 0.4415, 0.9852, 0.4415, 0.9882, 0.4415, 0.9882, 0.4415, 0.9852, 0.4438, 0.9828, 0.4438, 0.9855, 0.4261, 0.9858, 0.4247, 0.983, 0.4255, 0.9798, 0.4267, 0.9822, 0.4267, 0.9822, 0.4255, 0.9798, 0.4264, 0.9764, 0.4275, 0.9786, 0.4549, 0.9144, 0.4549, 0.9165, 0.4526, 0.919, 0.4526, 0.9171, 0.4526, 0.9171, 0.4526, 0.919, 0.4494, 0.9198, 0.4494, 0.918, 0.4494, 0.918, 0.4494, 0.9198, 0.4462, 0.919, 0.4462, 0.9171, 0.4462, 0.9171, 0.4462, 0.919, 0.4438, 0.9165, 0.4438, 0.9144, 0.4145, 0.9282, 0.4134, 0.9303, 0.4125, 0.927, 0.4137, 0.9246, 0.4137, 0.9246, 0.4125, 0.927, 0.4116, 0.9237, 0.413, 0.921, 0.4327, 0.9855, 0.4327, 0.9828, 0.4351, 0.9852, 0.4351, 0.9882, 0.4351, 0.9882, 0.4351, 0.9852, 0.4383, 0.9861, 0.4383, 0.9891, 0.4383, 0.9861, 0.4383, 0.9825, 0.4415, 0.9817, 0.4415, 0.9852, 0.4415, 0.9852, 0.4415, 0.9817, 0.4438, 0.9796, 0.4438, 0.9828, 0.4247, 0.983, 0.4234, 0.9798, 0.4243, 0.9769, 0.4255, 0.9798, 0.4255, 0.9798, 0.4243, 0.9769, 0.4254, 0.9739, 0.4264, 0.9764, 0.4549, 0.9165, 0.4549, 0.9191, 0.4526, 0.9212, 0.4526, 0.919, 0.4526, 0.919, 0.4526, 0.9212, 0.4494, 0.922, 0.4494, 0.9198, 0.4494, 0.9198, 0.4494, 0.922, 0.4462, 0.9212, 0.4462, 0.919, 0.4462, 0.919, 0.4462, 0.9212, 0.4438, 0.9191, 0.4438, 0.9165, 0.4134, 0.9303, 0.4124, 0.9328, 0.4113, 0.9299, 0.4125, 0.927, 0.4125, 0.927, 0.4113, 0.9299, 0.4103, 0.9269, 0.4116, 0.9237, 0.4327, 0.9828, 0.4327, 0.9796, 0.4351, 0.9817, 0.4351, 0.9852, 0.4351, 0.9852, 0.4351, 0.9817, 0.4383, 0.9825, 0.4383, 0.9861, 0.4383, 0.9825, 0.4383, 0.9784, 0.4415, 0.9777, 0.4415, 0.9817, 0.4415, 0.9817, 0.4415, 0.9777, 0.4438, 0.9759, 0.4438, 0.9796, 0.4234, 0.9798, 0.4222, 0.9761, 0.4233, 0.9736, 0.4243, 0.9769, 0.4243, 0.9769, 0.4233, 0.9736, 0.4245, 0.9711, 0.4254, 0.9739, 0.4549, 0.9191, 0.4549, 0.9219, 0.4526, 0.9238, 0.4526, 0.9212, 0.4526, 0.9212, 0.4526, 0.9238, 0.4494, 0.9245, 0.4494, 0.922, 0.4494, 0.922, 0.4494, 0.9245, 0.4462, 0.9238, 0.4462, 0.9212, 0.4462, 0.9212, 0.4462, 0.9238, 0.4438, 0.9219, 0.4438, 0.9191, 0.4124, 0.9328, 0.4115, 0.9356, 0.4103, 0.9332, 0.4113, 0.9299, 0.4113, 0.9299, 0.4103, 0.9332, 0.4092, 0.9306, 0.4103, 0.9269, 0.4327, 0.9796, 0.4327, 0.9759, 0.4351, 0.9777, 0.4351, 0.9817, 0.4351, 0.9817, 0.4351, 0.9777, 0.4383, 0.9784, 0.4383, 0.9825, 0.4383, 0.9784, 0.4383, 0.9739, 0.4415, 0.9733, 0.4415, 0.9777, 0.4415, 0.9777, 0.4415, 0.9733, 0.4438, 0.9718, 0.4438, 0.9759, 0.4222, 0.9761, 0.4213, 0.972, 0.4225, 0.97, 0.4233, 0.9736, 0.4233, 0.9736, 0.4225, 0.97, 0.4238, 0.9679, 0.4245, 0.9711, 0.4549, 0.9219, 0.4549, 0.9251, 0.4526, 0.9266, 0.4526, 0.9238, 0.4526, 0.9238, 0.4526, 0.9266, 0.4494, 0.9272, 0.4494, 0.9245, 0.4494, 0.9245, 0.4494, 0.9272, 0.4462, 0.9266, 0.4462, 0.9238, 0.4462, 0.9238, 0.4462, 0.9266, 0.4438, 0.9251, 0.4438, 0.9219, 0.4115, 0.9356, 0.4107, 0.9388, 0.4095, 0.9368, 0.4103, 0.9332, 0.4103, 0.9332, 0.4095, 0.9368, 0.4082, 0.9346, 0.4092, 0.9306, 0.4327, 0.9759, 0.4327, 0.9718, 0.4351, 0.9733, 0.4351, 0.9777, 0.4351, 0.9777, 0.4351, 0.9733, 0.4383, 0.9739, 0.4383, 0.9784, 0.4383, 0.9739, 0.4383, 0.969, 0.4415, 0.9686, 0.4415, 0.9733, 0.4415, 0.9733, 0.4415, 0.9686, 0.4438, 0.9674, 0.4438, 0.9718, 0.4213, 0.972, 0.4205, 0.9676, 0.4218, 0.9661, 0.4225, 0.97, 0.4225, 0.97, 0.4218, 0.9661, 0.4232, 0.9645, 0.4238, 0.9679, 0.4549, 0.9251, 0.4549, 0.9285, 0.4526, 0.9297, 0.4526, 0.9266, 0.4526, 0.9266, 0.4526, 0.9297, 0.4494, 0.9301, 0.4494, 0.9272, 0.4494, 0.9272, 0.4494, 0.9301, 0.4462, 0.9297, 0.4462, 0.9266, 0.4462, 0.9266, 0.4462, 0.9297, 0.4438, 0.9285, 0.4438, 0.9251, 0.4107, 0.9388, 0.4102, 0.9422, 0.4088, 0.9407, 0.4095, 0.9368, 0.4095, 0.9368, 0.4088, 0.9407, 0.4075, 0.939, 0.4082, 0.9346, 0.4327, 0.9718, 0.4327, 0.9674, 0.4351, 0.9686, 0.4351, 0.9733, 0.4351, 0.9733, 0.4351, 0.9686, 0.4383, 0.969, 0.4383, 0.9739, 0.4383, 0.969, 0.4383, 0.9638, 0.4415, 0.9635, 0.4415, 0.9686, 0.4415, 0.9686, 0.4415, 0.9635, 0.4438, 0.9627, 0.4438, 0.9674, 0.4205, 0.9676, 0.42, 0.963, 0.4213, 0.962, 0.4218, 0.9661, 0.4218, 0.9661, 0.4213, 0.962, 0.4228, 0.9609, 0.4232, 0.9645, 0.4549, 0.9285, 0.4549, 0.9321, 0.4526, 0.9329, 0.4526, 0.9297, 0.4526, 0.9297, 0.4526, 0.9329, 0.4494, 0.9332, 0.4494, 0.9301, 0.4494, 0.9301, 0.4494, 0.9332, 0.4462, 0.9329, 0.4462, 0.9297, 0.4462, 0.9297, 0.4462, 0.9329, 0.4438, 0.9321, 0.4438, 0.9285, 0.4102, 0.9422, 0.4097, 0.9458, 0.4083, 0.9448, 0.4088, 0.9407, 0.4088, 0.9407, 0.4083, 0.9448, 0.4069, 0.9437, 0.4075, 0.939, 0.4327, 0.9674, 0.4327, 0.9627, 0.4351, 0.9635, 0.4351, 0.9686, 0.4351, 0.9686, 0.4351, 0.9635, 0.4383, 0.9638, 0.4383, 0.969, 0.4383, 0.9638, 0.4383, 0.9585, 0.4415, 0.9583, 0.4415, 0.9635, 0.4415, 0.9635, 0.4415, 0.9583, 0.4438, 0.9579, 0.4438, 0.9627, 0.42, 0.963, 0.4197, 0.9582, 0.421, 0.9577, 0.4213, 0.962, 0.4213, 0.962, 0.421, 0.9577, 0.4225, 0.9571, 0.4228, 0.9609, 0.4549, 0.9321, 0.4549, 0.9359, 0.4526, 0.9363, 0.4526, 0.9329, 0.4526, 0.9329, 0.4526, 0.9363, 0.4494, 0.9364, 0.4494, 0.9332, 0.4494, 0.9332, 0.4494, 0.9364, 0.4462, 0.9363, 0.4462, 0.9329, 0.4462, 0.9329, 0.4462, 0.9363, 0.4438, 0.9359, 0.4438, 0.9321, 0.4097, 0.9458, 0.4095, 0.9495, 0.408, 0.9491, 0.4083, 0.9448, 0.4083, 0.9448, 0.408, 0.9491, 0.4066, 0.9484, 0.4069, 0.9437, 0.4327, 0.9627, 0.4327, 0.9579, 0.4351, 0.9583, 0.4351, 0.9635, 0.4351, 0.9635, 0.4351, 0.9583, 0.4383, 0.9585, 0.4383, 0.9638, 0.4383, 0.9585, 0.4383, 0.953, 0.4415, 0.953, 0.4415, 0.9583, 0.4415, 0.9583, 0.4415, 0.953, 0.4438, 0.953, 0.4438, 0.9579, 0.4197, 0.9582, 0.4195, 0.9533, 0.4209, 0.9534, 0.421, 0.9577, 0.421, 0.9577, 0.4209, 0.9534, 0.4224, 0.9533, 0.4225, 0.9571, 0.4549, 0.9359, 0.4549, 0.9397, 0.4526, 0.9397, 0.4526, 0.9363, 0.4526, 0.9363, 0.4526, 0.9397, 0.4494, 0.9397, 0.4494, 0.9364, 0.4494, 0.9364, 0.4494, 0.9397, 0.4462, 0.9397, 0.4462, 0.9363, 0.4462, 0.9363, 0.4462, 0.9397, 0.4438, 0.9397, 0.4438, 0.9359, 0.4095, 0.9495, 0.4094, 0.9533, 0.4079, 0.9534, 0.408, 0.9491, 0.408, 0.9491, 0.4079, 0.9534, 0.4065, 0.9533, 0.4066, 0.9484, 0.4327, 0.9579, 0.4327, 0.953, 0.4351, 0.953, 0.4351, 0.9583, 0.4351, 0.9583, 0.4351, 0.953, 0.4383, 0.953, 0.4383, 0.9585, 0.476, 0.9806, 0.476, 0.9672, 0.4776, 0.9672, 0.4776, 0.9806, 0.4776, 0.9806, 0.4776, 0.9672, 0.4791, 0.9672, 0.4791, 0.9806, 0.4791, 0.9806, 0.4791, 0.9672, 0.4805, 0.9672, 0.4805, 0.9806, 0.4805, 0.9806, 0.4805, 0.9672, 0.4817, 0.9672, 0.4817, 0.9806, 0.4549, 0.9774, 0.4549, 0.9641, 0.456, 0.9641, 0.456, 0.9774, 0.456, 0.9774, 0.456, 0.9641, 0.4573, 0.9641, 0.4573, 0.9774, 0.4573, 0.9774, 0.4573, 0.9641, 0.4587, 0.9641, 0.4587, 0.9774, 0.4587, 0.9774, 0.4587, 0.9641, 0.4602, 0.9641, 0.4602, 0.9774, 0.4602, 0.9774, 0.4602, 0.9641, 0.4618, 0.9641, 0.4618, 0.9774, 0.4618, 0.9774, 0.4618, 0.9641, 0.4633, 0.9641, 0.4633, 0.9774, 0.4633, 0.9774, 0.4633, 0.9641, 0.4647, 0.9641, 0.4647, 0.9774, 0.4647, 0.9774, 0.4647, 0.9641, 0.466, 0.9641, 0.466, 0.9774, 0.466, 0.9774, 0.466, 0.9641, 0.4671, 0.9641, 0.4671, 0.9774, 0.4549, 0.965, 0.4549, 0.9784, 0.4538, 0.9784, 0.4538, 0.965, 0.4538, 0.965, 0.4538, 0.9784, 0.4526, 0.9784, 0.4526, 0.965, 0.4526, 0.965, 0.4526, 0.9784, 0.4512, 0.9784, 0.4512, 0.965, 0.4512, 0.965, 0.4512, 0.9784, 0.4497, 0.9784, 0.4497, 0.965, 0.4497, 0.965, 0.4497, 0.9784, 0.4481, 0.9784, 0.4481, 0.965, 0.4481, 0.965, 0.4481, 0.9784, 0.4466, 0.9784, 0.4466, 0.965, 0.4466, 0.965, 0.4466, 0.9784, 0.4451, 0.9784, 0.4451, 0.965, 0.4451, 0.965, 0.4451, 0.9784, 0.4438, 0.9784, 0.4438, 0.965, 0.4873, 0.9127, 0.4873, 0.9261, 0.486, 0.9262, 0.486, 0.9128, 0.486, 0.9128, 0.486, 0.9262, 0.4845, 0.9262, 0.4845, 0.9128, 0.4845, 0.9128, 0.4845, 0.9262, 0.483, 0.9262, 0.483, 0.9128, 0.483, 0.9128, 0.483, 0.9262, 0.4815, 0.9262, 0.4815, 0.9128, 0.4815, 0.9128, 0.4815, 0.9262, 0.4799, 0.9262, 0.4799, 0.9128, 0.4799, 0.9128, 0.4799, 0.9262, 0.4785, 0.9261, 0.4785, 0.9128, 0.4785, 0.9128, 0.4785, 0.9261, 0.4773, 0.9261, 0.4773, 0.9127, 0.4706, 0.9806, 0.4706, 0.9672, 0.4717, 0.9672, 0.4717, 0.9806, 0.4717, 0.9806, 0.4717, 0.9672, 0.4731, 0.9672, 0.4731, 0.9806, 0.4611, 0.936, 0.46, 0.937, 0.4574, 0.9352, 0.459, 0.9338, 0.4745, 0.9806, 0.4745, 0.9672, 0.476, 0.9672, 0.476, 0.9806, 0.4731, 0.9806, 0.4731, 0.9672, 0.4745, 0.9672, 0.4745, 0.9806, 0.4549, 0.958, 0.4549, 0.9567, 0.4552, 0.9554, 0.4558, 0.9542, 0.4567, 0.9531, 0.4578, 0.9522, 0.459, 0.9515, 0.4605, 0.951, 0.462, 0.9507, 0.4635, 0.9507, 0.4651, 0.951, 0.4665, 0.9515, 0.4678, 0.9522, 0.4689, 0.9531, 0.4697, 0.9542, 0.4703, 0.9554, 0.4706, 0.9567, 0.4706, 0.958, 0.4703, 0.9593, 0.4697, 0.9605, 0.4689, 0.9616, 0.4678, 0.9626, 0.4665, 0.9633, 0.4651, 0.9638, 0.4635, 0.9641, 0.462, 0.9641, 0.4605, 0.9638, 0.459, 0.9633, 0.4578, 0.9626, 0.4567, 0.9616, 0.4558, 0.9605, 0.4552, 0.9593, 0.4714, 0.9138, 0.4732, 0.9148, 0.4748, 0.9162, 0.476, 0.9177, 0.4769, 0.9195, 0.4773, 0.9213, 0.4773, 0.9232, 0.4769, 0.925, 0.476, 0.9267, 0.4748, 0.9283, 0.4732, 0.9296, 0.4714, 0.9306, 0.4694, 0.9314, 0.4672, 0.9317, 0.465, 0.9317, 0.4628, 0.9314, 0.4608, 0.9306, 0.459, 0.9296, 0.4574, 0.9283, 0.4562, 0.9267, 0.4554, 0.925, 0.4549, 0.9232, 0.4549, 0.9213, 0.4554, 0.9195, 0.4562, 0.9177, 0.4574, 0.9162, 0.459, 0.9148, 0.4608, 0.9138, 0.4628, 0.9131, 0.465, 0.9127, 0.4672, 0.9127, 0.4694, 0.9131, 0.4731, 0.9381, 0.4722, 0.937, 0.4748, 0.9352, 0.476, 0.9367, 0.4684, 0.9476, 0.4698, 0.9471, 0.4714, 0.9496, 0.4694, 0.9504, 0.4583, 0.9406, 0.4583, 0.9419, 0.4549, 0.9422, 0.4549, 0.9403, 0.4684, 0.9348, 0.4669, 0.9346, 0.4672, 0.9317, 0.4694, 0.9321, 0.4731, 0.9444, 0.4736, 0.9432, 0.4769, 0.944, 0.476, 0.9457, 0.4611, 0.9464, 0.4624, 0.9471, 0.4608, 0.9496, 0.459, 0.9486, 0.4624, 0.9353, 0.4611, 0.936, 0.459, 0.9338, 0.4608, 0.9328, 0.4736, 0.9393, 0.4731, 0.9381, 0.476, 0.9367, 0.4769, 0.9385, 0.4669, 0.9479, 0.4684, 0.9476, 0.4694, 0.9504, 0.4672, 0.9507, 0.4586, 0.9393, 0.4583, 0.9406, 0.4549, 0.9403, 0.4554, 0.9385, 0.4698, 0.9353, 0.4684, 0.9348, 0.4694, 0.9321, 0.4714, 0.9328, 0.4722, 0.9455, 0.4731, 0.9444, 0.476, 0.9457, 0.4748, 0.9473, 0.46, 0.9455, 0.4611, 0.9464, 0.459, 0.9486, 0.4574, 0.9473, 0.4638, 0.9348, 0.4624, 0.9353, 0.4608, 0.9328, 0.4628, 0.9321, 0.4739, 0.9406, 0.4736, 0.9393, 0.4769, 0.9385, 0.4773, 0.9403, 0.4653, 0.9479, 0.4669, 0.9479, 0.4672, 0.9507, 0.465, 0.9507, 0.4592, 0.9381, 0.4586, 0.9393, 0.4554, 0.9385, 0.4562, 0.9367, 0.4711, 0.936, 0.4698, 0.9353, 0.4714, 0.9328, 0.4732, 0.9338, 0.4711, 0.9464, 0.4722, 0.9455, 0.4748, 0.9473, 0.4732, 0.9486, 0.4586, 0.9432, 0.4592, 0.9444, 0.4562, 0.9457, 0.4554, 0.944, 0.4592, 0.9444, 0.46, 0.9455, 0.4574, 0.9473, 0.4562, 0.9457, 0.4653, 0.9346, 0.4638, 0.9348, 0.4628, 0.9321, 0.465, 0.9317, 0.4739, 0.9419, 0.4739, 0.9406, 0.4773, 0.9403, 0.4773, 0.9422, 0.4638, 0.9476, 0.4653, 0.9479, 0.465, 0.9507, 0.4628, 0.9504, 0.46, 0.937, 0.4592, 0.9381, 0.4562, 0.9367, 0.4574, 0.9352, 0.4722, 0.937, 0.4711, 0.936, 0.4732, 0.9338, 0.4748, 0.9352, 0.4698, 0.9471, 0.4711, 0.9464, 0.4732, 0.9486, 0.4714, 0.9496, 0.4583, 0.9419, 0.4586, 0.9432, 0.4554, 0.944, 0.4549, 0.9422, 0.4669, 0.9346, 0.4653, 0.9346, 0.465, 0.9317, 0.4672, 0.9317, 0.4736, 0.9432, 0.4739, 0.9419, 0.4773, 0.9422, 0.4769, 0.944, 0.4624, 0.9471, 0.4638, 0.9476, 0.4628, 0.9504, 0.4608, 0.9496])
me_cylinder.use_remesh_preserve_volume = False
me_cylinder.use_remesh_preserve_attributes = False
me_cylinder.use_mirror_vertex_groups = False
me_cylinder.update()
me_cube = bpy.data.meshes.new('Cube')
me_cube.from_pydata([(-1.0, -1.0, -1.0), (-1.0, -1.0, 1.0), (-1.0, 1.0, -1.0), (-1.0, 1.0, 1.0), (1.0, -1.0, -1.0), (1.0, -1.0, 1.0), (1.0, 1.0, -1.0), (1.0, 1.0, 1.0)], [], [(1, 3, 2, 0), (3, 7, 6, 2), (7, 5, 4, 6), (5, 1, 0, 4), (0, 2, 6, 4), (5, 7, 3, 1)])
_uv = me_cube.uv_layers.new(name='UVMap')
_uv.uv.foreach_set('vector', [0.1363, 0.8408, 0.1363, 0.8136, 0.1635, 0.8136, 0.1635, 0.8408, 0.109, 0.8681, 0.109, 0.8408, 0.1363, 0.8408, 0.1363, 0.8681, 0.109, 0.8408, 0.109, 0.8136, 0.1363, 0.8136, 0.1363, 0.8408, 0.1363, 0.8408, 0.1635, 0.8408, 0.1635, 0.8681, 0.1363, 0.8681, 0.1907, 0.8136, 0.1907, 0.8408, 0.1635, 0.8408, 0.1635, 0.8136, 0.109, 0.8681, 0.1363, 0.8681, 0.1363, 0.8953, 0.109, 0.8953])
me_cube.use_remesh_preserve_volume = False
me_cube.use_remesh_preserve_attributes = False
me_cube.use_mirror_vertex_groups = False
me_cube.update()
me_cylinder_001 = bpy.data.meshes.new('Cylinder.001')
me_cylinder_001.from_pydata([(-0.05023, -5.166, 2.756), (-0.4565, -5.166, 2.706), (-0.7539, -5.166, 2.571), (-0.8628, -5.166, 2.387), (-0.754, -5.166, 2.203), (-0.4565, -5.166, 2.068), (-0.05024, -5.166, 2.019), (0.3561, -5.166, 2.068), (0.6535, -5.166, 2.203), (0.7623, -5.166, 2.387), (0.6535, -5.166, 2.571), (0.3561, -5.166, 2.706), (-0.05023, -4.353, 2.74), (-0.4565, -4.375, 2.691), (-0.7539, -4.435, 2.557), (-0.8628, -4.516, 2.375), (-0.754, -4.597, 2.192), (-0.4565, -4.657, 2.058), (-0.05024, -4.679, 2.009), (0.3561, -4.657, 2.058), (0.6535, -4.597, 2.192), (0.7623, -4.516, 2.375), (0.6535, -4.435, 2.557), (0.3561, -4.375, 2.691), (-0.05023, -3.554, 2.693), (-0.4565, -3.597, 2.645), (-0.7539, -3.715, 2.515), (-0.8628, -3.877, 2.337), (-0.754, -4.038, 2.159), (-0.4565, -4.156, 2.029), (-0.05024, -4.199, 1.981), (0.3561, -4.156, 2.029), (0.6535, -4.038, 2.159), (0.7623, -3.877, 2.337), (0.6535, -3.715, 2.515), (0.3561, -3.597, 2.645), (-0.05023, -2.783, 2.615), (-0.4565, -2.847, 2.57), (-0.7539, -3.021, 2.445), (-0.8628, -3.259, 2.275), (-0.754, -3.498, 2.105), (-0.4565, -3.672, 1.98), (-0.05024, -3.736, 1.934), (0.3561, -3.672, 1.98), (0.6535, -3.498, 2.105), (0.7623, -3.259, 2.275), (0.6535, -3.021, 2.445), (0.3561, -2.847, 2.57), (-0.05023, -2.052, 2.509), (-0.4565, -2.135, 2.466), (-0.7539, -2.363, 2.349), (-0.8628, -2.675, 2.19), (-0.754, -2.986, 2.03), (-0.4565, -3.214, 1.913), (-0.05024, -3.298, 1.87), (0.3561, -3.214, 1.913), (0.6535, -2.986, 2.03), (0.7623, -2.675, 2.19), (0.6535, -2.363, 2.349), (0.3561, -2.135, 2.466), (-0.05023, -1.374, 2.375), (-0.4565, -1.476, 2.336), (-0.7539, -1.754, 2.229), (-0.8628, -2.133, 2.082), (-0.754, -2.512, 1.936), (-0.4565, -2.79, 1.829), (-0.05024, -2.891, 1.79), (0.3561, -2.79, 1.829), (0.6535, -2.512, 1.936), (0.7623, -2.133, 2.082), (0.6535, -1.754, 2.229), (0.3561, -1.476, 2.336), (-0.05024, -0.7618, 2.216), (-0.4565, -0.8799, 2.181), (-0.7539, -1.202, 2.086), (-0.8628, -1.643, 1.955), (-0.754, -2.083, 1.825), (-0.4565, -2.406, 1.73), (-0.05024, -2.524, 1.695), (0.3561, -2.406, 1.73), (0.6535, -2.083, 1.825), (0.7623, -1.643, 1.955), (0.6535, -1.202, 2.086), (0.3561, -0.8799, 2.181), (-0.05024, -0.2246, 2.035), (-0.4565, -0.357, 2.005), (-0.754, -0.7188, 1.922), (-0.8628, -1.213, 1.81), (-0.754, -1.707, 1.698), (-0.4565, -2.069, 1.616), (-0.05024, -2.201, 1.586), (0.3561, -2.069, 1.616), (0.6535, -1.707, 1.698), (0.7623, -1.213, 1.81), (0.6535, -0.7188, 1.922), (0.3561, -0.357, 2.005), (-0.05024, 0.228, 1.834), (-0.4565, 0.08351, 1.81), (-0.754, -0.3114, 1.742), (-0.8628, -0.8508, 1.65), (-0.754, -1.39, 1.558), (-0.4565, -1.785, 1.49), (-0.05024, -1.93, 1.466), (0.3561, -1.785, 1.49), (0.6535, -1.39, 1.558), (0.7623, -0.8508, 1.65), (0.6535, -0.3114, 1.742), (0.3561, 0.08351, 1.81), (-0.05024, 0.5884, 1.618), (-0.4565, 0.4342, 1.599), (-0.754, 0.01294, 1.547), (-0.8628, -0.5625, 1.477), (-0.754, -1.138, 1.406), (-0.4565, -1.559, 1.355), (-0.05024, -1.713, 1.336), (0.3561, -1.559, 1.355), (0.6535, -1.138, 1.406), (0.7623, -0.5625, 1.477), (0.6535, 0.01294, 1.547), (0.3561, 0.4342, 1.599), (-0.05024, 0.8503, 1.39), (-0.4565, 0.6891, 1.377), (-0.754, 0.2487, 1.342), (-0.8628, -0.353, 1.294), (-0.754, -0.9547, 1.247), (-0.4565, -1.395, 1.212), (-0.05024, -1.556, 1.199), (0.3561, -1.395, 1.212), (0.6535, -0.9547, 1.247), (0.7623, -0.353, 1.294), (0.6535, 0.2487, 1.342), (0.3561, 0.6891, 1.377), (-0.05024, 1.009, 1.153), (-0.4565, 0.8438, 1.147), (-0.754, 0.3917, 1.129), (-0.8628, -0.2258, 1.105), (-0.754, -0.8434, 1.081), (-0.4565, -1.296, 1.064), (-0.05024, -1.461, 1.057), (0.356, -1.296, 1.064), (0.6535, -0.8434, 1.081), (0.7623, -0.2258, 1.105), (0.6535, 0.3917, 1.129), (0.3561, 0.8438, 1.147), (-0.05024, 1.063, 0.9127), (-0.4565, 0.8957, 0.9127), (-0.754, 0.4397, 0.9127), (-0.8628, -0.1832, 0.9127), (-0.754, -0.8061, 0.9127), (-0.4565, -1.262, 0.9127), (-0.05024, -1.429, 0.9127), (0.356, -1.262, 0.9127), (0.6535, -0.8061, 0.9127), (0.7623, -0.1832, 0.9127), (0.6535, 0.4397, 0.9127), (0.356, 0.8957, 0.9127), (-0.05024, -11.4, 0.9127), (-0.4565, -11.23, 0.9127), (-0.754, -10.77, 0.9127), (-0.8628, -10.15, 0.9127), (-0.754, -9.527, 0.9127), (-0.4565, -9.071, 0.9127), (-0.05024, -8.904, 0.9127), (0.356, -9.071, 0.9127), (0.6535, -9.527, 0.9127), (0.7623, -10.15, 0.9127), (0.6535, -10.77, 0.9127), (0.356, -11.23, 0.9127), (-0.05024, -11.34, 1.153), (-0.4565, -11.18, 1.147), (-0.754, -10.72, 1.129), (-0.8628, -10.11, 1.105), (-0.754, -9.489, 1.081), (-0.4565, -9.037, 1.064), (-0.05024, -8.872, 1.057), (0.356, -9.037, 1.064), (0.6535, -9.489, 1.081), (0.7623, -10.11, 1.105), (0.6535, -10.72, 1.129), (0.356, -11.18, 1.147), (-0.05024, -11.18, 1.39), (-0.4565, -11.02, 1.377), (-0.754, -10.58, 1.342), (-0.8628, -9.98, 1.294), (-0.754, -9.378, 1.247), (-0.4565, -8.938, 1.212), (-0.05024, -8.776, 1.199), (0.356, -8.938, 1.212), (0.6535, -9.378, 1.247), (0.7623, -9.98, 1.294), (0.6535, -10.58, 1.342), (0.356, -11.02, 1.377), (-0.05024, -10.92, 1.618), (-0.4565, -10.77, 1.599), (-0.754, -10.35, 1.547), (-0.8628, -9.77, 1.477), (-0.754, -9.195, 1.406), (-0.4565, -8.773, 1.355), (-0.05024, -8.619, 1.336), (0.356, -8.773, 1.355), (0.6535, -9.195, 1.406), (0.7623, -9.77, 1.477), (0.6535, -10.35, 1.547), (0.356, -10.77, 1.599), (-0.05024, -10.56, 1.834), (-0.4565, -10.42, 1.81), (-0.754, -10.02, 1.742), (-0.8628, -9.482, 1.65), (-0.754, -8.942, 1.558), (-0.4565, -8.548, 1.49), (-0.05024, -8.403, 1.466), (0.356, -8.548, 1.49), (0.6535, -8.942, 1.558), (0.7623, -9.482, 1.65), (0.6535, -10.02, 1.742), (0.3561, -10.42, 1.81), (-0.05024, -10.11, 2.035), (-0.4565, -9.976, 2.005), (-0.754, -9.614, 1.922), (-0.8628, -9.12, 1.81), (-0.754, -8.626, 1.698), (-0.4565, -8.264, 1.616), (-0.05024, -8.131, 1.586), (0.3561, -8.264, 1.616), (0.6535, -8.626, 1.698), (0.7623, -9.12, 1.81), (0.6535, -9.614, 1.922), (0.3561, -9.976, 2.005), (-0.05024, -9.571, 2.216), (-0.4565, -9.453, 2.181), (-0.754, -9.13, 2.086), (-0.8628, -8.69, 1.955), (-0.754, -8.25, 1.825), (-0.4565, -7.927, 1.73), (-0.05024, -7.809, 1.695), (0.3561, -7.927, 1.73), (0.6535, -8.25, 1.825), (0.7623, -8.69, 1.955), (0.6535, -9.13, 2.086), (0.3561, -9.453, 2.181), (-0.05024, -8.958, 2.375), (-0.4565, -8.857, 2.336), (-0.754, -8.579, 2.229), (-0.8628, -8.2, 2.082), (-0.754, -7.821, 1.936), (-0.4565, -7.543, 1.829), (-0.05024, -7.442, 1.79), (0.3561, -7.543, 1.829), (0.6535, -7.821, 1.936), (0.7623, -8.2, 2.082), (0.6535, -8.579, 2.229), (0.3561, -8.857, 2.336), (-0.05024, -8.281, 2.509), (-0.4565, -8.197, 2.466), (-0.754, -7.969, 2.349), (-0.8628, -7.658, 2.19), (-0.754, -7.346, 2.03), (-0.4565, -7.118, 1.913), (-0.05024, -7.035, 1.87), (0.3561, -7.118, 1.913), (0.6535, -7.346, 2.03), (0.7623, -7.658, 2.19), (0.6535, -7.969, 2.349), (0.3561, -8.197, 2.466), (-0.05024, -7.55, 2.615), (-0.4565, -7.486, 2.57), (-0.7539, -7.312, 2.445), (-0.8628, -7.073, 2.275), (-0.754, -6.835, 2.105), (-0.4565, -6.66, 1.98), (-0.05024, -6.597, 1.934), (0.3561, -6.66, 1.98), (0.6535, -6.835, 2.105), (0.7623, -7.073, 2.275), (0.6535, -7.312, 2.445), (0.3561, -7.486, 2.57), (-0.05023, -6.779, 2.693), (-0.4565, -6.735, 2.645), (-0.7539, -6.617, 2.515), (-0.8628, -6.456, 2.337), (-0.754, -6.295, 2.159), (-0.4565, -6.177, 2.029), (-0.05024, -6.134, 1.981), (0.3561, -6.177, 2.029), (0.6535, -6.295, 2.159), (0.7623, -6.456, 2.337), (0.6535, -6.617, 2.515), (0.3561, -6.735, 2.645), (-0.05023, -5.979, 2.74), (-0.4565, -5.958, 2.691), (-0.7539, -5.898, 2.557), (-0.8628, -5.817, 2.375), (-0.754, -5.735, 2.192), (-0.4565, -5.676, 2.058), (-0.05024, -5.654, 2.009), (0.3561, -5.676, 2.058), (0.6535, -5.735, 2.192), (0.7623, -5.817, 2.375), (0.6535, -5.898, 2.557), (0.3561, -5.958, 2.691), (0.0, 1.0, -1.0), (0.0, 1.0, 1.0), (0.1951, 0.9808, -1.0), (0.1951, 0.9808, 1.0), (0.3827, 0.9239, -1.0), (0.3827, 0.9239, 1.0), (0.5556, 0.8315, -1.0), (0.5556, 0.8315, 1.0), (0.7071, 0.7071, -1.0), (0.7071, 0.7071, 1.0), (0.8315, 0.5556, -1.0), (0.8315, 0.5556, 1.0), (0.9239, 0.3827, -1.0), (0.9239, 0.3827, 1.0), (0.9808, 0.1951, -1.0), (0.9808, 0.1951, 1.0), (1.0, 7.55e-08, -1.0), (1.0, 7.55e-08, 1.0), (0.9808, -0.1951, -1.0), (0.9808, -0.1951, 1.0), (0.9239, -0.3827, -1.0), (0.9239, -0.3827, 1.0), (0.8315, -0.5556, -1.0), (0.8315, -0.5556, 1.0), (0.7071, -0.7071, -1.0), (0.7071, -0.7071, 1.0), (0.5556, -0.8315, -1.0), (0.5556, -0.8315, 1.0), (0.3827, -0.9239, -1.0), (0.3827, -0.9239, 1.0), (0.1951, -0.9808, -1.0), (0.1951, -0.9808, 1.0), (-3.258e-07, -1.0, -1.0), (-3.258e-07, -1.0, 1.0), (-0.1951, -0.9808, -1.0), (-0.1951, -0.9808, 1.0), (-0.3827, -0.9239, -1.0), (-0.3827, -0.9239, 1.0), (-0.5556, -0.8315, -1.0), (-0.5556, -0.8315, 1.0), (-0.7071, -0.7071, -1.0), (-0.7071, -0.7071, 1.0), (-0.8315, -0.5556, -1.0), (-0.8315, -0.5556, 1.0), (-0.9239, -0.3827, -1.0), (-0.9239, -0.3827, 1.0), (-0.9808, -0.1951, -1.0), (-0.9808, -0.1951, 1.0), (-1.0, 9.656e-07, -1.0), (-1.0, 9.656e-07, 1.0), (-0.9808, 0.1951, -1.0), (-0.9808, 0.1951, 1.0), (-0.9239, 0.3827, -1.0), (-0.9239, 0.3827, 1.0), (-0.8315, 0.5556, -1.0), (-0.8315, 0.5556, 1.0), (-0.7071, 0.7071, -1.0), (-0.7071, 0.7071, 1.0), (-0.5556, 0.8315, -1.0), (-0.5556, 0.8315, 1.0), (-0.3827, 0.9239, -1.0), (-0.3827, 0.9239, 1.0), (-0.1951, 0.9808, -1.0), (-0.1951, 0.9808, 1.0), (0.2781, 1.398, 1.0), (-5.053e-08, 1.426, 1.0), (0.5455, 1.317, 1.0), (0.792, 1.185, 1.0), (1.008, 1.008, 1.0), (1.185, 0.792, 1.0), (1.317, 0.5455, 1.0), (1.398, 0.2781, 1.0), (1.426, -1.365e-08, 1.0), (1.398, -0.2781, 1.0), (1.317, -0.5455, 1.0), (1.185, -0.792, 1.0), (1.008, -1.008, 1.0), (0.792, -1.185, 1.0), (0.5455, -1.317, 1.0), (0.2781, -1.398, 1.0), (-5.15e-07, -1.426, 1.0), (-0.2781, -1.398, 1.0), (-0.5455, -1.317, 1.0), (-0.792, -1.185, 1.0), (-1.008, -1.008, 1.0), (-1.185, -0.792, 1.0), (-1.317, -0.5455, 1.0), (-1.398, -0.2781, 1.0), (-1.426, 1.255e-06, 1.0), (-1.398, 0.2781, 1.0), (-1.317, 0.5455, 1.0), (-1.185, 0.792, 1.0), (-1.008, 1.008, 1.0), (-0.792, 1.185, 1.0), (-0.5455, 1.317, 1.0), (-0.2781, 1.398, 1.0)], [], [(0, 12, 13, 1), (1, 13, 14, 2), (2, 14, 15, 3), (3, 15, 16, 4), (4, 16, 17, 5), (5, 17, 18, 6), (6, 18, 19, 7), (7, 19, 20, 8), (8, 20, 21, 9), (9, 21, 22, 10), (10, 22, 23, 11), (0, 11, 23, 12), (12, 24, 25, 13), (13, 25, 26, 14), (14, 26, 27, 15), (15, 27, 28, 16), (16, 28, 29, 17), (17, 29, 30, 18), (18, 30, 31, 19), (19, 31, 32, 20), (20, 32, 33, 21), (21, 33, 34, 22), (22, 34, 35, 23), (23, 35, 24, 12), (24, 36, 37, 25), (25, 37, 38, 26), (26, 38, 39, 27), (27, 39, 40, 28), (28, 40, 41, 29), (29, 41, 42, 30), (30, 42, 43, 31), (31, 43, 44, 32), (32, 44, 45, 33), (33, 45, 46, 34), (34, 46, 47, 35), (35, 47, 36, 24), (36, 48, 49, 37), (37, 49, 50, 38), (38, 50, 51, 39), (39, 51, 52, 40), (40, 52, 53, 41), (41, 53, 54, 42), (42, 54, 55, 43), (43, 55, 56, 44), (44, 56, 57, 45), (45, 57, 58, 46), (46, 58, 59, 47), (47, 59, 48, 36), (48, 60, 61, 49), (49, 61, 62, 50), (50, 62, 63, 51), (51, 63, 64, 52), (52, 64, 65, 53), (53, 65, 66, 54), (54, 66, 67, 55), (55, 67, 68, 56), (56, 68, 69, 57), (57, 69, 70, 58), (58, 70, 71, 59), (59, 71, 60, 48), (60, 72, 73, 61), (61, 73, 74, 62), (62, 74, 75, 63), (63, 75, 76, 64), (64, 76, 77, 65), (65, 77, 78, 66), (66, 78, 79, 67), (67, 79, 80, 68), (68, 80, 81, 69), (69, 81, 82, 70), (70, 82, 83, 71), (71, 83, 72, 60), (72, 84, 85, 73), (73, 85, 86, 74), (74, 86, 87, 75), (75, 87, 88, 76), (76, 88, 89, 77), (77, 89, 90, 78), (78, 90, 91, 79), (79, 91, 92, 80), (80, 92, 93, 81), (81, 93, 94, 82), (82, 94, 95, 83), (83, 95, 84, 72), (84, 96, 97, 85), (85, 97, 98, 86), (86, 98, 99, 87), (87, 99, 100, 88), (88, 100, 101, 89), (89, 101, 102, 90), (90, 102, 103, 91), (91, 103, 104, 92), (92, 104, 105, 93), (93, 105, 106, 94), (94, 106, 107, 95), (95, 107, 96, 84), (96, 108, 109, 97), (97, 109, 110, 98), (98, 110, 111, 99), (99, 111, 112, 100), (100, 112, 113, 101), (101, 113, 114, 102), (102, 114, 115, 103), (103, 115, 116, 104), (104, 116, 117, 105), (105, 117, 118, 106), (106, 118, 119, 107), (107, 119, 108, 96), (108, 120, 121, 109), (109, 121, 122, 110), (110, 122, 123, 111), (111, 123, 124, 112), (112, 124, 125, 113), (113, 125, 126, 114), (114, 126, 127, 115), (115, 127, 128, 116), (116, 128, 129, 117), (117, 129, 130, 118), (118, 130, 131, 119), (119, 131, 120, 108), (120, 132, 133, 121), (121, 133, 134, 122), (122, 134, 135, 123), (123, 135, 136, 124), (124, 136, 137, 125), (125, 137, 138, 126), (126, 138, 139, 127), (127, 139, 140, 128), (128, 140, 141, 129), (129, 141, 142, 130), (130, 142, 143, 131), (131, 143, 132, 120), (132, 144, 145, 133), (133, 145, 146, 134), (134, 146, 147, 135), (135, 147, 148, 136), (136, 148, 149, 137), (137, 149, 150, 138), (138, 150, 151, 139), (139, 151, 152, 140), (140, 152, 153, 141), (141, 153, 154, 142), (142, 154, 155, 143), (143, 155, 144, 132), (156, 157, 158, 159, 160, 161, 162, 163, 164, 165, 166, 167), (156, 168, 169, 157), (157, 169, 170, 158), (158, 170, 171, 159), (159, 171, 172, 160), (160, 172, 173, 161), (161, 173, 174, 162), (162, 174, 175, 163), (163, 175, 176, 164), (164, 176, 177, 165), (165, 177, 178, 166), (166, 178, 179, 167), (167, 179, 168, 156), (168, 180, 181, 169), (169, 181, 182, 170), (170, 182, 183, 171), (171, 183, 184, 172), (172, 184, 185, 173), (173, 185, 186, 174), (174, 186, 187, 175), (175, 187, 188, 176), (176, 188, 189, 177), (177, 189, 190, 178), (178, 190, 191, 179), (179, 191, 180, 168), (180, 192, 193, 181), (181, 193, 194, 182), (182, 194, 195, 183), (183, 195, 196, 184), (184, 196, 197, 185), (185, 197, 198, 186), (186, 198, 199, 187), (187, 199, 200, 188), (188, 200, 201, 189), (189, 201, 202, 190), (190, 202, 203, 191), (191, 203, 192, 180), (192, 204, 205, 193), (193, 205, 206, 194), (194, 206, 207, 195), (195, 207, 208, 196), (196, 208, 209, 197), (197, 209, 210, 198), (198, 210, 211, 199), (199, 211, 212, 200), (200, 212, 213, 201), (201, 213, 214, 202), (202, 214, 215, 203), (203, 215, 204, 192), (204, 216, 217, 205), (205, 217, 218, 206), (206, 218, 219, 207), (207, 219, 220, 208), (208, 220, 221, 209), (209, 221, 222, 210), (210, 222, 223, 211), (211, 223, 224, 212), (212, 224, 225, 213), (213, 225, 226, 214), (214, 226, 227, 215), (215, 227, 216, 204), (216, 228, 229, 217), (217, 229, 230, 218), (218, 230, 231, 219), (219, 231, 232, 220), (220, 232, 233, 221), (221, 233, 234, 222), (222, 234, 235, 223), (223, 235, 236, 224), (224, 236, 237, 225), (225, 237, 238, 226), (226, 238, 239, 227), (227, 239, 228, 216), (228, 240, 241, 229), (229, 241, 242, 230), (230, 242, 243, 231), (231, 243, 244, 232), (232, 244, 245, 233), (233, 245, 246, 234), (234, 246, 247, 235), (235, 247, 248, 236), (236, 248, 249, 237), (237, 249, 250, 238), (238, 250, 251, 239), (239, 251, 240, 228), (240, 252, 253, 241), (241, 253, 254, 242), (242, 254, 255, 243), (243, 255, 256, 244), (244, 256, 257, 245), (245, 257, 258, 246), (246, 258, 259, 247), (247, 259, 260, 248), (248, 260, 261, 249), (249, 261, 262, 250), (250, 262, 263, 251), (251, 263, 252, 240), (252, 264, 265, 253), (253, 265, 266, 254), (254, 266, 267, 255), (255, 267, 268, 256), (256, 268, 269, 257), (257, 269, 270, 258), (258, 270, 271, 259), (259, 271, 272, 260), (260, 272, 273, 261), (261, 273, 274, 262), (262, 274, 275, 263), (263, 275, 264, 252), (264, 276, 277, 265), (265, 277, 278, 266), (266, 278, 279, 267), (267, 279, 280, 268), (268, 280, 281, 269), (269, 281, 282, 270), (270, 282, 283, 271), (271, 283, 284, 272), (272, 284, 285, 273), (273, 285, 286, 274), (274, 286, 287, 275), (275, 287, 276, 264), (276, 288, 289, 277), (277, 289, 290, 278), (278, 290, 291, 279), (279, 291, 292, 280), (280, 292, 293, 281), (281, 293, 294, 282), (282, 294, 295, 283), (283, 295, 296, 284), (284, 296, 297, 285), (285, 297, 298, 286), (286, 298, 299, 287), (287, 299, 288, 276), (288, 0, 1, 289), (289, 1, 2, 290), (290, 2, 3, 291), (291, 3, 4, 292), (292, 4, 5, 293), (293, 5, 6, 294), (294, 6, 7, 295), (295, 7, 8, 296), (296, 8, 9, 297), (297, 9, 10, 298), (298, 10, 11, 299), (299, 11, 0, 288), (300, 301, 303, 302), (302, 303, 305, 304), (304, 305, 307, 306), (306, 307, 309, 308), (308, 309, 311, 310), (310, 311, 313, 312), (312, 313, 315, 314), (314, 315, 317, 316), (316, 317, 319, 318), (318, 319, 321, 320), (320, 321, 323, 322), (322, 323, 325, 324), (324, 325, 327, 326), (326, 327, 329, 328), (328, 329, 331, 330), (330, 331, 333, 332), (332, 333, 335, 334), (334, 335, 337, 336), (336, 337, 339, 338), (338, 339, 341, 340), (340, 341, 343, 342), (342, 343, 345, 344), (344, 345, 347, 346), (346, 347, 349, 348), (348, 349, 351, 350), (350, 351, 353, 352), (352, 353, 355, 354), (354, 355, 357, 356), (356, 357, 359, 358), (358, 359, 361, 360), (315, 313, 370, 371), (362, 363, 301, 300), (360, 361, 363, 362), (300, 302, 304, 306, 308, 310, 312, 314, 316, 318, 320, 322, 324, 326, 328, 330, 332, 334, 336, 338, 340, 342, 344, 346, 348, 350, 352, 354, 356, 358, 360, 362), (364, 365, 395, 394, 393, 392, 391, 390, 389, 388, 387, 386, 385, 384, 383, 382, 381, 380, 379, 378, 377, 376, 375, 374, 373, 372, 371, 370, 369, 368, 367, 366), (333, 331, 379, 380), (351, 349, 388, 389), (307, 305, 366, 367), (325, 323, 375, 376), (343, 341, 384, 385), (361, 359, 393, 394), (317, 315, 371, 372), (335, 333, 380, 381), (353, 351, 389, 390), (309, 307, 367, 368), (327, 325, 376, 377), (345, 343, 385, 386), (363, 361, 394, 395), (319, 317, 372, 373), (337, 335, 381, 382), (355, 353, 390, 391), (311, 309, 368, 369), (329, 327, 377, 378), (347, 345, 386, 387), (303, 301, 365, 364), (301, 363, 395, 365), (321, 319, 373, 374), (339, 337, 382, 383), (357, 355, 391, 392), (313, 311, 369, 370), (331, 329, 378, 379), (349, 347, 387, 388), (305, 303, 364, 366), (323, 321, 374, 375), (341, 339, 383, 384), (359, 357, 392, 393)])
_uv = me_cylinder_001.uv_layers.new(name='UVMap')
_uv.uv.foreach_set('vector', [0.4383, 0.953, 0.4383, 0.9476, 0.4415, 0.9477, 0.4415, 0.953, 0.4415, 0.953, 0.4415, 0.9477, 0.4438, 0.9481, 0.4438, 0.953, 0.4195, 0.9533, 0.4197, 0.9484, 0.421, 0.949, 0.4209, 0.9534, 0.4209, 0.9534, 0.421, 0.949, 0.4225, 0.9495, 0.4224, 0.9533, 0.4549, 0.9397, 0.4549, 0.9435, 0.4526, 0.9431, 0.4526, 0.9397, 0.4526, 0.9397, 0.4526, 0.9431, 0.4494, 0.943, 0.4494, 0.9397, 0.4494, 0.9397, 0.4494, 0.943, 0.4462, 0.9431, 0.4462, 0.9397, 0.4462, 0.9397, 0.4462, 0.9431, 0.4438, 0.9435, 0.4438, 0.9397, 0.4094, 0.9533, 0.4095, 0.9571, 0.408, 0.9577, 0.4079, 0.9534, 0.4079, 0.9534, 0.408, 0.9577, 0.4066, 0.9582, 0.4065, 0.9533, 0.4327, 0.953, 0.4327, 0.9481, 0.4351, 0.9477, 0.4351, 0.953, 0.4383, 0.953, 0.4351, 0.953, 0.4351, 0.9477, 0.4383, 0.9476, 0.4383, 0.9476, 0.4383, 0.9422, 0.4415, 0.9425, 0.4415, 0.9477, 0.4415, 0.9477, 0.4415, 0.9425, 0.4438, 0.9433, 0.4438, 0.9481, 0.4197, 0.9484, 0.42, 0.9436, 0.4213, 0.9448, 0.421, 0.949, 0.421, 0.949, 0.4213, 0.9448, 0.4228, 0.9458, 0.4225, 0.9495, 0.4549, 0.9435, 0.4549, 0.9473, 0.4526, 0.9465, 0.4526, 0.9431, 0.4526, 0.9431, 0.4526, 0.9465, 0.4494, 0.9462, 0.4494, 0.943, 0.4494, 0.943, 0.4494, 0.9462, 0.4462, 0.9465, 0.4462, 0.9431, 0.4462, 0.9431, 0.4462, 0.9465, 0.4438, 0.9473, 0.4438, 0.9435, 0.4095, 0.9571, 0.4097, 0.9608, 0.4083, 0.962, 0.408, 0.9577, 0.408, 0.9577, 0.4083, 0.962, 0.4069, 0.963, 0.4066, 0.9582, 0.4327, 0.9481, 0.4327, 0.9433, 0.4351, 0.9425, 0.4351, 0.9477, 0.4351, 0.9477, 0.4351, 0.9425, 0.4383, 0.9422, 0.4383, 0.9476, 0.4383, 0.9422, 0.4383, 0.9371, 0.4415, 0.9375, 0.4415, 0.9425, 0.4415, 0.9425, 0.4415, 0.9375, 0.4438, 0.9386, 0.4438, 0.9433, 0.42, 0.9436, 0.4205, 0.939, 0.4218, 0.9406, 0.4213, 0.9448, 0.4213, 0.9448, 0.4218, 0.9406, 0.4232, 0.9422, 0.4228, 0.9458, 0.4549, 0.9473, 0.4549, 0.9509, 0.4526, 0.9497, 0.4526, 0.9465, 0.4526, 0.9465, 0.4526, 0.9497, 0.4494, 0.9493, 0.4494, 0.9462, 0.4494, 0.9462, 0.4494, 0.9493, 0.4462, 0.9497, 0.4462, 0.9465, 0.4462, 0.9465, 0.4462, 0.9497, 0.4438, 0.9509, 0.4438, 0.9473, 0.4097, 0.9608, 0.4102, 0.9644, 0.4088, 0.9661, 0.4083, 0.962, 0.4083, 0.962, 0.4088, 0.9661, 0.4075, 0.9676, 0.4069, 0.963, 0.4327, 0.9433, 0.4327, 0.9386, 0.4351, 0.9375, 0.4351, 0.9425, 0.4351, 0.9425, 0.4351, 0.9375, 0.4383, 0.9371, 0.4383, 0.9422, 0.4383, 0.9371, 0.4383, 0.9322, 0.4415, 0.9327, 0.4415, 0.9375, 0.4415, 0.9375, 0.4415, 0.9327, 0.4438, 0.9342, 0.4438, 0.9386, 0.4205, 0.939, 0.4213, 0.9346, 0.4225, 0.9367, 0.4218, 0.9406, 0.4218, 0.9406, 0.4225, 0.9367, 0.4238, 0.9388, 0.4232, 0.9422, 0.4549, 0.9509, 0.4549, 0.9543, 0.4526, 0.9528, 0.4526, 0.9497, 0.4526, 0.9497, 0.4526, 0.9528, 0.4494, 0.9522, 0.4494, 0.9493, 0.4494, 0.9493, 0.4494, 0.9522, 0.4462, 0.9528, 0.4462, 0.9497, 0.4462, 0.9497, 0.4462, 0.9528, 0.4438, 0.9543, 0.4438, 0.9509, 0.4102, 0.9644, 0.4107, 0.9678, 0.4095, 0.97, 0.4088, 0.9661, 0.4088, 0.9661, 0.4095, 0.97, 0.4082, 0.972, 0.4075, 0.9676, 0.4327, 0.9386, 0.4327, 0.9342, 0.4351, 0.9327, 0.4351, 0.9375, 0.4351, 0.9375, 0.4351, 0.9327, 0.4383, 0.9322, 0.4383, 0.9371, 0.4383, 0.9322, 0.4383, 0.9276, 0.4415, 0.9283, 0.4415, 0.9327, 0.4415, 0.9327, 0.4415, 0.9283, 0.4438, 0.9302, 0.4438, 0.9342, 0.4213, 0.9346, 0.4222, 0.9305, 0.4233, 0.9331, 0.4225, 0.9367, 0.4225, 0.9367, 0.4233, 0.9331, 0.4245, 0.9356, 0.4238, 0.9388, 0.4549, 0.9543, 0.4549, 0.9575, 0.4526, 0.9556, 0.4526, 0.9528, 0.4526, 0.9528, 0.4526, 0.9556, 0.4494, 0.9549, 0.4494, 0.9522, 0.4494, 0.9522, 0.4494, 0.9549, 0.4462, 0.9556, 0.4462, 0.9528, 0.4462, 0.9528, 0.4462, 0.9556, 0.4438, 0.9575, 0.4438, 0.9543, 0.4107, 0.9678, 0.4115, 0.971, 0.4103, 0.9736, 0.4095, 0.97, 0.4095, 0.97, 0.4103, 0.9736, 0.4092, 0.9761, 0.4082, 0.972, 0.4327, 0.9342, 0.4327, 0.9302, 0.4351, 0.9283, 0.4351, 0.9327, 0.4351, 0.9327, 0.4351, 0.9283, 0.4383, 0.9276, 0.4383, 0.9322, 0.4383, 0.9276, 0.4383, 0.9235, 0.4415, 0.9243, 0.4415, 0.9283, 0.4415, 0.9283, 0.4415, 0.9243, 0.4438, 0.9265, 0.4438, 0.9302, 0.4222, 0.9305, 0.4234, 0.9268, 0.4243, 0.9298, 0.4233, 0.9331, 0.4233, 0.9331, 0.4243, 0.9298, 0.4254, 0.9327, 0.4245, 0.9356, 0.4549, 0.9575, 0.4549, 0.9603, 0.4526, 0.9582, 0.4526, 0.9556, 0.4526, 0.9556, 0.4526, 0.9582, 0.4494, 0.9574, 0.4494, 0.9549, 0.4494, 0.9549, 0.4494, 0.9574, 0.4462, 0.9582, 0.4462, 0.9556, 0.4462, 0.9556, 0.4462, 0.9582, 0.4438, 0.9603, 0.4438, 0.9575, 0.4115, 0.971, 0.4124, 0.9739, 0.4113, 0.9769, 0.4103, 0.9736, 0.4103, 0.9736, 0.4113, 0.9769, 0.4103, 0.9797, 0.4092, 0.9761, 0.4327, 0.9302, 0.4327, 0.9265, 0.4351, 0.9243, 0.4351, 0.9283, 0.4351, 0.9283, 0.4351, 0.9243, 0.4383, 0.9235, 0.4383, 0.9276, 0.4383, 0.9235, 0.4383, 0.9199, 0.4415, 0.9208, 0.4415, 0.9243, 0.4415, 0.9243, 0.4415, 0.9208, 0.4438, 0.9232, 0.4438, 0.9265, 0.4234, 0.9268, 0.4247, 0.9236, 0.4255, 0.927, 0.4243, 0.9298, 0.4243, 0.9298, 0.4255, 0.927, 0.4264, 0.9302, 0.4254, 0.9327, 0.4549, 0.9603, 0.4549, 0.9629, 0.4526, 0.9604, 0.4526, 0.9582, 0.4526, 0.9582, 0.4526, 0.9604, 0.4494, 0.9596, 0.4494, 0.9574, 0.4494, 0.9574, 0.4494, 0.9596, 0.4462, 0.9604, 0.4462, 0.9582, 0.4462, 0.9582, 0.4462, 0.9604, 0.4438, 0.9629, 0.4438, 0.9603, 0.4124, 0.9739, 0.4134, 0.9764, 0.4125, 0.9797, 0.4113, 0.9769, 0.4113, 0.9769, 0.4125, 0.9797, 0.4116, 0.983, 0.4103, 0.9797, 0.4327, 0.9265, 0.4327, 0.9232, 0.4351, 0.9208, 0.4351, 0.9243, 0.4351, 0.9243, 0.4351, 0.9208, 0.4383, 0.9199, 0.4383, 0.9235, 0.4383, 0.9199, 0.4383, 0.9169, 0.4415, 0.9179, 0.4415, 0.9208, 0.4415, 0.9208, 0.4415, 0.9179, 0.4438, 0.9205, 0.4438, 0.9232, 0.4247, 0.9236, 0.4261, 0.9209, 0.4267, 0.9246, 0.4255, 0.927, 0.4255, 0.927, 0.4267, 0.9246, 0.4275, 0.9281, 0.4264, 0.9302, 0.4549, 0.9629, 0.4549, 0.965, 0.4526, 0.9623, 0.4526, 0.9604, 0.4526, 0.9604, 0.4526, 0.9623, 0.4494, 0.9614, 0.4494, 0.9596, 0.4494, 0.9596, 0.4494, 0.9614, 0.4462, 0.9623, 0.4462, 0.9604, 0.4462, 0.9604, 0.4462, 0.9623, 0.4438, 0.965, 0.4438, 0.9629, 0.4134, 0.9764, 0.4145, 0.9785, 0.4137, 0.9822, 0.4125, 0.9797, 0.4125, 0.9797, 0.4137, 0.9822, 0.413, 0.9857, 0.4116, 0.983, 0.4327, 0.9232, 0.4327, 0.9205, 0.4351, 0.9179, 0.4351, 0.9208, 0.4351, 0.9208, 0.4351, 0.9179, 0.4383, 0.9169, 0.4383, 0.9199, 0.4383, 0.9169, 0.4383, 0.9145, 0.4415, 0.9155, 0.4415, 0.9179, 0.4415, 0.9179, 0.4415, 0.9155, 0.4438, 0.9183, 0.4438, 0.9205, 0.4261, 0.9209, 0.4276, 0.9187, 0.4281, 0.9226, 0.4267, 0.9246, 0.4267, 0.9246, 0.4281, 0.9226, 0.4287, 0.9264, 0.4275, 0.9281, 0.4275, 0.9281, 0.4287, 0.9264, 0.4293, 0.9291, 0.4282, 0.9306, 0.4526, 0.9623, 0.4526, 0.9639, 0.4494, 0.9628, 0.4494, 0.9614, 0.4494, 0.9614, 0.4494, 0.9628, 0.4462, 0.9639, 0.4462, 0.9623, 0.415, 0.9757, 0.4161, 0.9772, 0.4157, 0.9802, 0.4145, 0.9785, 0.4145, 0.9785, 0.4157, 0.9802, 0.4151, 0.9841, 0.4137, 0.9822, 0.4137, 0.9822, 0.4151, 0.9841, 0.4145, 0.9878, 0.413, 0.9857, 0.4327, 0.9205, 0.4327, 0.9183, 0.4351, 0.9155, 0.4351, 0.9179, 0.4351, 0.9179, 0.4351, 0.9155, 0.4383, 0.9145, 0.4383, 0.9169, 0.4383, 0.9145, 0.4383, 0.9127, 0.4415, 0.9138, 0.4415, 0.9155, 0.4273, 0.9158, 0.4291, 0.9141, 0.4292, 0.9172, 0.4276, 0.9187, 0.4276, 0.9187, 0.4292, 0.9172, 0.4295, 0.9212, 0.4281, 0.9226, 0.4281, 0.9226, 0.4295, 0.9212, 0.43, 0.9252, 0.4287, 0.9264, 0.4287, 0.9264, 0.43, 0.9252, 0.4304, 0.928, 0.4293, 0.9291, 0.4526, 0.9639, 0.4526, 0.965, 0.4494, 0.9639, 0.4494, 0.9628, 0.4494, 0.9628, 0.4494, 0.9639, 0.4462, 0.965, 0.4462, 0.9639, 0.4161, 0.9772, 0.4172, 0.9783, 0.4169, 0.9814, 0.4157, 0.9802, 0.4157, 0.9802, 0.4169, 0.9814, 0.4165, 0.9855, 0.4151, 0.9841, 0.4151, 0.9841, 0.4165, 0.9855, 0.4162, 0.9894, 0.4145, 0.9878, 0.4145, 0.9878, 0.4162, 0.9894, 0.4159, 0.9921, 0.4141, 0.9904, 0.4351, 0.9155, 0.4351, 0.9138, 0.4383, 0.9127, 0.4383, 0.9145, 0.4773, 0.9379, 0.4791, 0.938, 0.4792, 0.9407, 0.4774, 0.9406, 0.4291, 0.9141, 0.4309, 0.9131, 0.4309, 0.9162, 0.4292, 0.9172, 0.4292, 0.9172, 0.4309, 0.9162, 0.431, 0.9204, 0.4295, 0.9212, 0.4295, 0.9212, 0.431, 0.9204, 0.4313, 0.9245, 0.43, 0.9252, 0.43, 0.9252, 0.4313, 0.9245, 0.4316, 0.9274, 0.4304, 0.928, 0.4773, 0.941, 0.4784, 0.9407, 0.4785, 0.9437, 0.4774, 0.9439, 0.4774, 0.9439, 0.4785, 0.9437, 0.4784, 0.9459, 0.4773, 0.9461, 0.4172, 0.9783, 0.4184, 0.9789, 0.4182, 0.9821, 0.4169, 0.9814, 0.4169, 0.9814, 0.4182, 0.9821, 0.418, 0.9863, 0.4165, 0.9855, 0.4165, 0.9855, 0.418, 0.9863, 0.4178, 0.9904, 0.4162, 0.9894, 0.4162, 0.9894, 0.4178, 0.9904, 0.4177, 0.9932, 0.4159, 0.9921, 0.4774, 0.9352, 0.4792, 0.9352, 0.4791, 0.938, 0.4773, 0.9379, 0.4791, 0.938, 0.481, 0.938, 0.481, 0.9407, 0.4792, 0.9407, 0.4309, 0.9131, 0.4327, 0.9127, 0.4326, 0.9159, 0.4309, 0.9162, 0.4309, 0.9162, 0.4326, 0.9159, 0.4325, 0.9201, 0.431, 0.9204, 0.431, 0.9204, 0.4325, 0.9201, 0.4326, 0.9242, 0.4313, 0.9245, 0.4313, 0.9245, 0.4326, 0.9242, 0.4327, 0.9271, 0.4316, 0.9274, 0.4784, 0.9407, 0.4796, 0.9407, 0.4796, 0.9436, 0.4785, 0.9437, 0.4785, 0.9437, 0.4796, 0.9436, 0.4796, 0.9458, 0.4784, 0.9459, 0.4184, 0.9789, 0.4195, 0.9791, 0.4195, 0.9824, 0.4182, 0.9821, 0.4182, 0.9821, 0.4195, 0.9824, 0.4195, 0.9866, 0.418, 0.9863, 0.418, 0.9863, 0.4195, 0.9866, 0.4195, 0.9907, 0.4178, 0.9904, 0.4178, 0.9904, 0.4195, 0.9907, 0.4195, 0.9935, 0.4177, 0.9932, 0.4792, 0.9352, 0.481, 0.9352, 0.481, 0.938, 0.4791, 0.938, 0.4752, 0.9507, 0.4786, 0.9514, 0.4815, 0.954, 0.4832, 0.958, 0.4832, 0.9622, 0.4815, 0.9656, 0.4786, 0.9672, 0.4752, 0.9665, 0.4723, 0.9639, 0.4706, 0.9599, 0.4706, 0.9556, 0.4723, 0.9523, 0.4827, 0.933, 0.4808, 0.9328, 0.4808, 0.9299, 0.4827, 0.93, 0.4827, 0.93, 0.4808, 0.9299, 0.481, 0.927, 0.4827, 0.9271, 0.4326, 0.9908, 0.4309, 0.9905, 0.431, 0.9864, 0.4325, 0.9867, 0.4325, 0.9867, 0.431, 0.9864, 0.4313, 0.9822, 0.4326, 0.9825, 0.4326, 0.9825, 0.4313, 0.9822, 0.4316, 0.9791, 0.4327, 0.9793, 0.4671, 0.9641, 0.4683, 0.9641, 0.4682, 0.9667, 0.4671, 0.9668, 0.4671, 0.9668, 0.4682, 0.9667, 0.4683, 0.9695, 0.4671, 0.9695, 0.4195, 0.9271, 0.4184, 0.9273, 0.4182, 0.9245, 0.4195, 0.9243, 0.4195, 0.9243, 0.4182, 0.9245, 0.418, 0.9205, 0.4195, 0.9202, 0.4195, 0.9202, 0.418, 0.9205, 0.4178, 0.9163, 0.4195, 0.916, 0.4195, 0.916, 0.4178, 0.9163, 0.4177, 0.9131, 0.4195, 0.9127, 0.4827, 0.9352, 0.4808, 0.935, 0.4808, 0.9328, 0.4827, 0.933, 0.4808, 0.9328, 0.4789, 0.9325, 0.479, 0.9296, 0.4808, 0.9299, 0.4808, 0.9299, 0.479, 0.9296, 0.4793, 0.9267, 0.481, 0.927, 0.4309, 0.9905, 0.4292, 0.9895, 0.4295, 0.9856, 0.431, 0.9864, 0.431, 0.9864, 0.4295, 0.9856, 0.43, 0.9815, 0.4313, 0.9822, 0.4313, 0.9822, 0.43, 0.9815, 0.4304, 0.9784, 0.4316, 0.9791, 0.4683, 0.9641, 0.4695, 0.9641, 0.4694, 0.9667, 0.4682, 0.9667, 0.4682, 0.9667, 0.4694, 0.9667, 0.4695, 0.9695, 0.4683, 0.9695, 0.4184, 0.9273, 0.4172, 0.928, 0.4169, 0.9253, 0.4182, 0.9245, 0.4182, 0.9245, 0.4169, 0.9253, 0.4165, 0.9213, 0.418, 0.9205, 0.418, 0.9205, 0.4165, 0.9213, 0.4162, 0.9172, 0.4178, 0.9163, 0.4178, 0.9163, 0.4162, 0.9172, 0.4159, 0.9141, 0.4177, 0.9131, 0.4808, 0.935, 0.479, 0.9347, 0.4789, 0.9325, 0.4808, 0.9328, 0.4383, 0.9933, 0.4383, 0.9916, 0.4415, 0.9905, 0.4415, 0.9922, 0.479, 0.9296, 0.4773, 0.929, 0.4777, 0.9262, 0.4793, 0.9267, 0.4292, 0.9895, 0.4276, 0.9879, 0.4281, 0.9841, 0.4295, 0.9856, 0.4295, 0.9856, 0.4281, 0.9841, 0.4287, 0.9803, 0.43, 0.9815, 0.43, 0.9815, 0.4287, 0.9803, 0.4293, 0.9773, 0.4304, 0.9784, 0.4526, 0.9144, 0.4526, 0.9155, 0.4494, 0.9166, 0.4494, 0.9155, 0.4494, 0.9155, 0.4494, 0.9166, 0.4462, 0.9155, 0.4462, 0.9144, 0.4172, 0.928, 0.4161, 0.9291, 0.4157, 0.9265, 0.4169, 0.9253, 0.4169, 0.9253, 0.4157, 0.9265, 0.4151, 0.9227, 0.4165, 0.9213, 0.4165, 0.9213, 0.4151, 0.9227, 0.4145, 0.9188, 0.4162, 0.9172, 0.4162, 0.9172, 0.4145, 0.9188, 0.4141, 0.9158, 0.4159, 0.9141, 0.4351, 0.9922, 0.4351, 0.9905, 0.4383, 0.9916, 0.4383, 0.9933, 0.4383, 0.9916, 0.4383, 0.9891, 0.4415, 0.9882, 0.4415, 0.9905, 0.4415, 0.9905, 0.4415, 0.9882, 0.4438, 0.9855, 0.4438, 0.9877, 0.4276, 0.9879, 0.4261, 0.9858, 0.4267, 0.9822, 0.4281, 0.9841, 0.4281, 0.9841, 0.4267, 0.9822, 0.4275, 0.9786, 0.4287, 0.9803, 0.4287, 0.9803, 0.4275, 0.9786, 0.4282, 0.9758, 0.4293, 0.9773, 0.4526, 0.9155, 0.4526, 0.9171, 0.4494, 0.918, 0.4494, 0.9166, 0.4494, 0.9166, 0.4494, 0.918, 0.4462, 0.9171, 0.4462, 0.9155, 0.4462, 0.9155, 0.4462, 0.9171, 0.4438, 0.9144, 0.4438, 0.9127, 0.4157, 0.9265, 0.4145, 0.9282, 0.4137, 0.9246, 0.4151, 0.9227, 0.4151, 0.9227, 0.4137, 0.9246, 0.413, 0.921, 0.4145, 0.9188, 0.4145, 0.9188, 0.413, 0.921, 0.4125, 0.9181, 0.4141, 0.9158, 0.4351, 0.9905, 0.4351, 0.9882, 0.4383, 0.9891, 0.4383, 0.9916, 0.4383, 0.9891, 0.4383, 0.9861, 0.4415, 0.9852, 0.4415, 0.9882, 0.4415, 0.9882, 0.4415, 0.9852, 0.4438, 0.9828, 0.4438, 0.9855, 0.4261, 0.9858, 0.4247, 0.983, 0.4255, 0.9798, 0.4267, 0.9822, 0.4267, 0.9822, 0.4255, 0.9798, 0.4264, 0.9764, 0.4275, 0.9786, 0.4549, 0.9144, 0.4549, 0.9165, 0.4526, 0.919, 0.4526, 0.9171, 0.4526, 0.9171, 0.4526, 0.919, 0.4494, 0.9198, 0.4494, 0.918, 0.4494, 0.918, 0.4494, 0.9198, 0.4462, 0.919, 0.4462, 0.9171, 0.4462, 0.9171, 0.4462, 0.919, 0.4438, 0.9165, 0.4438, 0.9144, 0.4145, 0.9282, 0.4134, 0.9303, 0.4125, 0.927, 0.4137, 0.9246, 0.4137, 0.9246, 0.4125, 0.927, 0.4116, 0.9237, 0.413, 0.921, 0.4327, 0.9855, 0.4327, 0.9828, 0.4351, 0.9852, 0.4351, 0.9882, 0.4351, 0.9882, 0.4351, 0.9852, 0.4383, 0.9861, 0.4383, 0.9891, 0.4383, 0.9861, 0.4383, 0.9825, 0.4415, 0.9817, 0.4415, 0.9852, 0.4415, 0.9852, 0.4415, 0.9817, 0.4438, 0.9796, 0.4438, 0.9828, 0.4247, 0.983, 0.4234, 0.9798, 0.4243, 0.9769, 0.4255, 0.9798, 0.4255, 0.9798, 0.4243, 0.9769, 0.4254, 0.9739, 0.4264, 0.9764, 0.4549, 0.9165, 0.4549, 0.9191, 0.4526, 0.9212, 0.4526, 0.919, 0.4526, 0.919, 0.4526, 0.9212, 0.4494, 0.922, 0.4494, 0.9198, 0.4494, 0.9198, 0.4494, 0.922, 0.4462, 0.9212, 0.4462, 0.919, 0.4462, 0.919, 0.4462, 0.9212, 0.4438, 0.9191, 0.4438, 0.9165, 0.4134, 0.9303, 0.4124, 0.9328, 0.4113, 0.9299, 0.4125, 0.927, 0.4125, 0.927, 0.4113, 0.9299, 0.4103, 0.9269, 0.4116, 0.9237, 0.4327, 0.9828, 0.4327, 0.9796, 0.4351, 0.9817, 0.4351, 0.9852, 0.4351, 0.9852, 0.4351, 0.9817, 0.4383, 0.9825, 0.4383, 0.9861, 0.4383, 0.9825, 0.4383, 0.9784, 0.4415, 0.9777, 0.4415, 0.9817, 0.4415, 0.9817, 0.4415, 0.9777, 0.4438, 0.9759, 0.4438, 0.9796, 0.4234, 0.9798, 0.4222, 0.9761, 0.4233, 0.9736, 0.4243, 0.9769, 0.4243, 0.9769, 0.4233, 0.9736, 0.4245, 0.9711, 0.4254, 0.9739, 0.4549, 0.9191, 0.4549, 0.9219, 0.4526, 0.9238, 0.4526, 0.9212, 0.4526, 0.9212, 0.4526, 0.9238, 0.4494, 0.9245, 0.4494, 0.922, 0.4494, 0.922, 0.4494, 0.9245, 0.4462, 0.9238, 0.4462, 0.9212, 0.4462, 0.9212, 0.4462, 0.9238, 0.4438, 0.9219, 0.4438, 0.9191, 0.4124, 0.9328, 0.4115, 0.9356, 0.4103, 0.9332, 0.4113, 0.9299, 0.4113, 0.9299, 0.4103, 0.9332, 0.4092, 0.9306, 0.4103, 0.9269, 0.4327, 0.9796, 0.4327, 0.9759, 0.4351, 0.9777, 0.4351, 0.9817, 0.4351, 0.9817, 0.4351, 0.9777, 0.4383, 0.9784, 0.4383, 0.9825, 0.4383, 0.9784, 0.4383, 0.9739, 0.4415, 0.9733, 0.4415, 0.9777, 0.4415, 0.9777, 0.4415, 0.9733, 0.4438, 0.9718, 0.4438, 0.9759, 0.4222, 0.9761, 0.4213, 0.972, 0.4225, 0.97, 0.4233, 0.9736, 0.4233, 0.9736, 0.4225, 0.97, 0.4238, 0.9679, 0.4245, 0.9711, 0.4549, 0.9219, 0.4549, 0.9251, 0.4526, 0.9266, 0.4526, 0.9238, 0.4526, 0.9238, 0.4526, 0.9266, 0.4494, 0.9272, 0.4494, 0.9245, 0.4494, 0.9245, 0.4494, 0.9272, 0.4462, 0.9266, 0.4462, 0.9238, 0.4462, 0.9238, 0.4462, 0.9266, 0.4438, 0.9251, 0.4438, 0.9219, 0.4115, 0.9356, 0.4107, 0.9388, 0.4095, 0.9368, 0.4103, 0.9332, 0.4103, 0.9332, 0.4095, 0.9368, 0.4082, 0.9346, 0.4092, 0.9306, 0.4327, 0.9759, 0.4327, 0.9718, 0.4351, 0.9733, 0.4351, 0.9777, 0.4351, 0.9777, 0.4351, 0.9733, 0.4383, 0.9739, 0.4383, 0.9784, 0.4383, 0.9739, 0.4383, 0.969, 0.4415, 0.9686, 0.4415, 0.9733, 0.4415, 0.9733, 0.4415, 0.9686, 0.4438, 0.9674, 0.4438, 0.9718, 0.4213, 0.972, 0.4205, 0.9676, 0.4218, 0.9661, 0.4225, 0.97, 0.4225, 0.97, 0.4218, 0.9661, 0.4232, 0.9645, 0.4238, 0.9679, 0.4549, 0.9251, 0.4549, 0.9285, 0.4526, 0.9297, 0.4526, 0.9266, 0.4526, 0.9266, 0.4526, 0.9297, 0.4494, 0.9301, 0.4494, 0.9272, 0.4494, 0.9272, 0.4494, 0.9301, 0.4462, 0.9297, 0.4462, 0.9266, 0.4462, 0.9266, 0.4462, 0.9297, 0.4438, 0.9285, 0.4438, 0.9251, 0.4107, 0.9388, 0.4102, 0.9422, 0.4088, 0.9407, 0.4095, 0.9368, 0.4095, 0.9368, 0.4088, 0.9407, 0.4075, 0.939, 0.4082, 0.9346, 0.4327, 0.9718, 0.4327, 0.9674, 0.4351, 0.9686, 0.4351, 0.9733, 0.4351, 0.9733, 0.4351, 0.9686, 0.4383, 0.969, 0.4383, 0.9739, 0.4383, 0.969, 0.4383, 0.9638, 0.4415, 0.9635, 0.4415, 0.9686, 0.4415, 0.9686, 0.4415, 0.9635, 0.4438, 0.9627, 0.4438, 0.9674, 0.4205, 0.9676, 0.42, 0.963, 0.4213, 0.962, 0.4218, 0.9661, 0.4218, 0.9661, 0.4213, 0.962, 0.4228, 0.9609, 0.4232, 0.9645, 0.4549, 0.9285, 0.4549, 0.9321, 0.4526, 0.9329, 0.4526, 0.9297, 0.4526, 0.9297, 0.4526, 0.9329, 0.4494, 0.9332, 0.4494, 0.9301, 0.4494, 0.9301, 0.4494, 0.9332, 0.4462, 0.9329, 0.4462, 0.9297, 0.4462, 0.9297, 0.4462, 0.9329, 0.4438, 0.9321, 0.4438, 0.9285, 0.4102, 0.9422, 0.4097, 0.9458, 0.4083, 0.9448, 0.4088, 0.9407, 0.4088, 0.9407, 0.4083, 0.9448, 0.4069, 0.9437, 0.4075, 0.939, 0.4327, 0.9674, 0.4327, 0.9627, 0.4351, 0.9635, 0.4351, 0.9686, 0.4351, 0.9686, 0.4351, 0.9635, 0.4383, 0.9638, 0.4383, 0.969, 0.4383, 0.9638, 0.4383, 0.9585, 0.4415, 0.9583, 0.4415, 0.9635, 0.4415, 0.9635, 0.4415, 0.9583, 0.4438, 0.9579, 0.4438, 0.9627, 0.42, 0.963, 0.4197, 0.9582, 0.421, 0.9577, 0.4213, 0.962, 0.4213, 0.962, 0.421, 0.9577, 0.4225, 0.9571, 0.4228, 0.9609, 0.4549, 0.9321, 0.4549, 0.9359, 0.4526, 0.9363, 0.4526, 0.9329, 0.4526, 0.9329, 0.4526, 0.9363, 0.4494, 0.9364, 0.4494, 0.9332, 0.4494, 0.9332, 0.4494, 0.9364, 0.4462, 0.9363, 0.4462, 0.9329, 0.4462, 0.9329, 0.4462, 0.9363, 0.4438, 0.9359, 0.4438, 0.9321, 0.4097, 0.9458, 0.4095, 0.9495, 0.408, 0.9491, 0.4083, 0.9448, 0.4083, 0.9448, 0.408, 0.9491, 0.4066, 0.9484, 0.4069, 0.9437, 0.4327, 0.9627, 0.4327, 0.9579, 0.4351, 0.9583, 0.4351, 0.9635, 0.4351, 0.9635, 0.4351, 0.9583, 0.4383, 0.9585, 0.4383, 0.9638, 0.4383, 0.9585, 0.4383, 0.953, 0.4415, 0.953, 0.4415, 0.9583, 0.4415, 0.9583, 0.4415, 0.953, 0.4438, 0.953, 0.4438, 0.9579, 0.4197, 0.9582, 0.4195, 0.9533, 0.4209, 0.9534, 0.421, 0.9577, 0.421, 0.9577, 0.4209, 0.9534, 0.4224, 0.9533, 0.4225, 0.9571, 0.4549, 0.9359, 0.4549, 0.9397, 0.4526, 0.9397, 0.4526, 0.9363, 0.4526, 0.9363, 0.4526, 0.9397, 0.4494, 0.9397, 0.4494, 0.9364, 0.4494, 0.9364, 0.4494, 0.9397, 0.4462, 0.9397, 0.4462, 0.9363, 0.4462, 0.9363, 0.4462, 0.9397, 0.4438, 0.9397, 0.4438, 0.9359, 0.4095, 0.9495, 0.4094, 0.9533, 0.4079, 0.9534, 0.408, 0.9491, 0.408, 0.9491, 0.4079, 0.9534, 0.4065, 0.9533, 0.4066, 0.9484, 0.4327, 0.9579, 0.4327, 0.953, 0.4351, 0.953, 0.4351, 0.9583, 0.4351, 0.9583, 0.4351, 0.953, 0.4383, 0.953, 0.4383, 0.9585, 0.476, 0.9806, 0.476, 0.9672, 0.4776, 0.9672, 0.4776, 0.9806, 0.4776, 0.9806, 0.4776, 0.9672, 0.4791, 0.9672, 0.4791, 0.9806, 0.4791, 0.9806, 0.4791, 0.9672, 0.4805, 0.9672, 0.4805, 0.9806, 0.4805, 0.9806, 0.4805, 0.9672, 0.4817, 0.9672, 0.4817, 0.9806, 0.4549, 0.9774, 0.4549, 0.9641, 0.456, 0.9641, 0.456, 0.9774, 0.456, 0.9774, 0.456, 0.9641, 0.4573, 0.9641, 0.4573, 0.9774, 0.4573, 0.9774, 0.4573, 0.9641, 0.4587, 0.9641, 0.4587, 0.9774, 0.4587, 0.9774, 0.4587, 0.9641, 0.4602, 0.9641, 0.4602, 0.9774, 0.4602, 0.9774, 0.4602, 0.9641, 0.4618, 0.9641, 0.4618, 0.9774, 0.4618, 0.9774, 0.4618, 0.9641, 0.4633, 0.9641, 0.4633, 0.9774, 0.4633, 0.9774, 0.4633, 0.9641, 0.4647, 0.9641, 0.4647, 0.9774, 0.4647, 0.9774, 0.4647, 0.9641, 0.466, 0.9641, 0.466, 0.9774, 0.466, 0.9774, 0.466, 0.9641, 0.4671, 0.9641, 0.4671, 0.9774, 0.4549, 0.965, 0.4549, 0.9784, 0.4538, 0.9784, 0.4538, 0.965, 0.4538, 0.965, 0.4538, 0.9784, 0.4526, 0.9784, 0.4526, 0.965, 0.4526, 0.965, 0.4526, 0.9784, 0.4512, 0.9784, 0.4512, 0.965, 0.4512, 0.965, 0.4512, 0.9784, 0.4497, 0.9784, 0.4497, 0.965, 0.4497, 0.965, 0.4497, 0.9784, 0.4481, 0.9784, 0.4481, 0.965, 0.4481, 0.965, 0.4481, 0.9784, 0.4466, 0.9784, 0.4466, 0.965, 0.4466, 0.965, 0.4466, 0.9784, 0.4451, 0.9784, 0.4451, 0.965, 0.4451, 0.965, 0.4451, 0.9784, 0.4438, 0.9784, 0.4438, 0.965, 0.4873, 0.9127, 0.4873, 0.9261, 0.486, 0.9262, 0.486, 0.9128, 0.486, 0.9128, 0.486, 0.9262, 0.4845, 0.9262, 0.4845, 0.9128, 0.4845, 0.9128, 0.4845, 0.9262, 0.483, 0.9262, 0.483, 0.9128, 0.483, 0.9128, 0.483, 0.9262, 0.4815, 0.9262, 0.4815, 0.9128, 0.4815, 0.9128, 0.4815, 0.9262, 0.4799, 0.9262, 0.4799, 0.9128, 0.4799, 0.9128, 0.4799, 0.9262, 0.4785, 0.9261, 0.4785, 0.9128, 0.4785, 0.9128, 0.4785, 0.9261, 0.4773, 0.9261, 0.4773, 0.9127, 0.4706, 0.9806, 0.4706, 0.9672, 0.4717, 0.9672, 0.4717, 0.9806, 0.4717, 0.9806, 0.4717, 0.9672, 0.4731, 0.9672, 0.4731, 0.9806, 0.4611, 0.936, 0.46, 0.937, 0.4574, 0.9352, 0.459, 0.9338, 0.4745, 0.9806, 0.4745, 0.9672, 0.476, 0.9672, 0.476, 0.9806, 0.4731, 0.9806, 0.4731, 0.9672, 0.4745, 0.9672, 0.4745, 0.9806, 0.4549, 0.958, 0.4549, 0.9567, 0.4552, 0.9554, 0.4558, 0.9542, 0.4567, 0.9531, 0.4578, 0.9522, 0.459, 0.9515, 0.4605, 0.951, 0.462, 0.9507, 0.4635, 0.9507, 0.4651, 0.951, 0.4665, 0.9515, 0.4678, 0.9522, 0.4689, 0.9531, 0.4697, 0.9542, 0.4703, 0.9554, 0.4706, 0.9567, 0.4706, 0.958, 0.4703, 0.9593, 0.4697, 0.9605, 0.4689, 0.9616, 0.4678, 0.9626, 0.4665, 0.9633, 0.4651, 0.9638, 0.4635, 0.9641, 0.462, 0.9641, 0.4605, 0.9638, 0.459, 0.9633, 0.4578, 0.9626, 0.4567, 0.9616, 0.4558, 0.9605, 0.4552, 0.9593, 0.4714, 0.9138, 0.4732, 0.9148, 0.4748, 0.9162, 0.476, 0.9177, 0.4769, 0.9195, 0.4773, 0.9213, 0.4773, 0.9232, 0.4769, 0.925, 0.476, 0.9267, 0.4748, 0.9283, 0.4732, 0.9296, 0.4714, 0.9306, 0.4694, 0.9314, 0.4672, 0.9317, 0.465, 0.9317, 0.4628, 0.9314, 0.4608, 0.9306, 0.459, 0.9296, 0.4574, 0.9283, 0.4562, 0.9267, 0.4554, 0.925, 0.4549, 0.9232, 0.4549, 0.9213, 0.4554, 0.9195, 0.4562, 0.9177, 0.4574, 0.9162, 0.459, 0.9148, 0.4608, 0.9138, 0.4628, 0.9131, 0.465, 0.9127, 0.4672, 0.9127, 0.4694, 0.9131, 0.4731, 0.9381, 0.4722, 0.937, 0.4748, 0.9352, 0.476, 0.9367, 0.4684, 0.9476, 0.4698, 0.9471, 0.4714, 0.9496, 0.4694, 0.9504, 0.4583, 0.9406, 0.4583, 0.9419, 0.4549, 0.9422, 0.4549, 0.9403, 0.4684, 0.9348, 0.4669, 0.9346, 0.4672, 0.9317, 0.4694, 0.9321, 0.4731, 0.9444, 0.4736, 0.9432, 0.4769, 0.944, 0.476, 0.9457, 0.4611, 0.9464, 0.4624, 0.9471, 0.4608, 0.9496, 0.459, 0.9486, 0.4624, 0.9353, 0.4611, 0.936, 0.459, 0.9338, 0.4608, 0.9328, 0.4736, 0.9393, 0.4731, 0.9381, 0.476, 0.9367, 0.4769, 0.9385, 0.4669, 0.9479, 0.4684, 0.9476, 0.4694, 0.9504, 0.4672, 0.9507, 0.4586, 0.9393, 0.4583, 0.9406, 0.4549, 0.9403, 0.4554, 0.9385, 0.4698, 0.9353, 0.4684, 0.9348, 0.4694, 0.9321, 0.4714, 0.9328, 0.4722, 0.9455, 0.4731, 0.9444, 0.476, 0.9457, 0.4748, 0.9473, 0.46, 0.9455, 0.4611, 0.9464, 0.459, 0.9486, 0.4574, 0.9473, 0.4638, 0.9348, 0.4624, 0.9353, 0.4608, 0.9328, 0.4628, 0.9321, 0.4739, 0.9406, 0.4736, 0.9393, 0.4769, 0.9385, 0.4773, 0.9403, 0.4653, 0.9479, 0.4669, 0.9479, 0.4672, 0.9507, 0.465, 0.9507, 0.4592, 0.9381, 0.4586, 0.9393, 0.4554, 0.9385, 0.4562, 0.9367, 0.4711, 0.936, 0.4698, 0.9353, 0.4714, 0.9328, 0.4732, 0.9338, 0.4711, 0.9464, 0.4722, 0.9455, 0.4748, 0.9473, 0.4732, 0.9486, 0.4586, 0.9432, 0.4592, 0.9444, 0.4562, 0.9457, 0.4554, 0.944, 0.4592, 0.9444, 0.46, 0.9455, 0.4574, 0.9473, 0.4562, 0.9457, 0.4653, 0.9346, 0.4638, 0.9348, 0.4628, 0.9321, 0.465, 0.9317, 0.4739, 0.9419, 0.4739, 0.9406, 0.4773, 0.9403, 0.4773, 0.9422, 0.4638, 0.9476, 0.4653, 0.9479, 0.465, 0.9507, 0.4628, 0.9504, 0.46, 0.937, 0.4592, 0.9381, 0.4562, 0.9367, 0.4574, 0.9352, 0.4722, 0.937, 0.4711, 0.936, 0.4732, 0.9338, 0.4748, 0.9352, 0.4698, 0.9471, 0.4711, 0.9464, 0.4732, 0.9486, 0.4714, 0.9496, 0.4583, 0.9419, 0.4586, 0.9432, 0.4554, 0.944, 0.4549, 0.9422, 0.4669, 0.9346, 0.4653, 0.9346, 0.465, 0.9317, 0.4672, 0.9317, 0.4736, 0.9432, 0.4739, 0.9419, 0.4773, 0.9422, 0.4769, 0.944, 0.4624, 0.9471, 0.4638, 0.9476, 0.4628, 0.9504, 0.4608, 0.9496])
me_cylinder_001.use_remesh_preserve_volume = False
me_cylinder_001.use_remesh_preserve_attributes = False
me_cylinder_001.use_mirror_vertex_groups = False
me_cylinder_001.update()

# ---- objects
ob_handle = bpy.data.objects.new('Handle', me_cylinder)
ob_dore = bpy.data.objects.new('Dore', me_cube)
ob_handle_001 = bpy.data.objects.new('Handle.001', me_cylinder_001)

# ---- transforms, parenting, visibility, modifiers, constraints
ob_handle.location = (0.1824, 1.399, 3.665)
ob_handle.rotation_euler = (-0.0, 1.571, 0.0)
ob_handle.scale = (0.03858, 0.03858, 0.09444)
ob_handle.lineart.crease_threshold = 0.0
ob_dore.location = (0.0, 0.0, 3.396)
ob_dore.scale = (0.113, 1.824, 3.334)
ob_dore.lineart.crease_threshold = 0.0
ob_handle_001.location = (-0.1961, 1.399, 3.665)
ob_handle_001.rotation_euler = (-0.0, 4.712, 0.0)
ob_handle_001.scale = (0.03858, 0.03858, 0.09444)
ob_handle_001.lineart.crease_threshold = 0.0

# ---- collection membership
col_collection_1.objects.link(ob_handle)
col_collection_1.objects.link(ob_dore)
col_collection_1.objects.link(ob_handle_001)

# ---- scene / render settings (as saved in the file)
scene.frame_start = 1; scene.frame_end = 250; scene.frame_set(1)
scene.render.engine = 'BLENDER_EEVEE_NEXT'
scene.render.resolution_percentage = 50
scene.render.dither_intensity = 0.0
scene.cycles.use_denoising = False
scene.cycles.samples = 10
scene.cycles.sampling_pattern = 'TABULATED_SOBOL'
scene.cycles.light_sampling_threshold = 0.0
scene.cycles.use_adaptive_sampling = False
scene.cycles.use_light_tree = False
scene.cycles.blur_glossy = 0.0
scene.cycles.pixel_filter_type = 'GAUSSIAN'
scene.cycles.sample_clamp_indirect = 0.0
scene.view_settings.view_transform = 'Standard'
bpy.context.view_layer.update()

# ---- added for rendering (the .blend has no active camera and no usable light): camera, sun
cam_auto = bpy.data.cameras.new('AutoCamera')
cam_auto.lens = 50.0
cam_auto.sensor_width = 36.0
cam_auto.clip_end = 1000.0
ob_auto_camera = bpy.data.objects.new('AutoCamera', cam_auto)
scene.collection.objects.link(ob_auto_camera)
ob_auto_camera.location = (7.07377, -8.49676, 9.06033)
ob_auto_camera.rotation_euler = (1.09748, -7.21219e-08, 0.694738)
scene.camera = ob_auto_camera
light_auto_sun = bpy.data.lights.new('AutoSun', 'SUN')
light_auto_sun.energy = 3.0
light_auto_sun.angle = 0.0523599
ob_auto_sun = bpy.data.objects.new('AutoSun', light_auto_sun)
scene.collection.objects.link(ob_auto_sun)
ob_auto_sun.rotation_euler = (0.872665, 0.174533, 0.523599)
bpy.context.view_layer.update()
